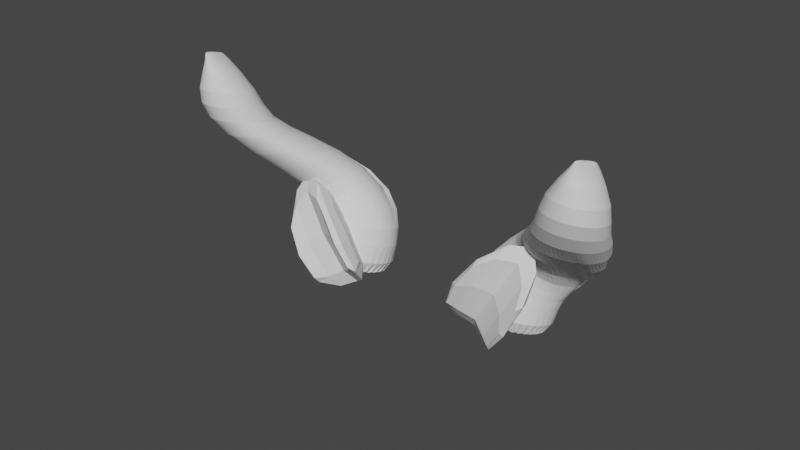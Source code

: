# Source: parts_ear_c3_goat.blend  (saved by Blender 3.4.6; exported with 4.5.12 LTS)
import bpy
from mathutils import Matrix  # noqa: F401  (used for matrix-valued properties, if any)

bpy.ops.wm.read_factory_settings(use_empty=True)
scene = bpy.context.scene
scene.name = 'Scene'

# ---- collections
col_collection = bpy.data.collections.new('Collection'); scene.collection.children.link(col_collection)

# ---- world
world_world = bpy.data.worlds.new('World'); scene.world = world_world
world_world.use_nodes = True; world_world.node_tree.nodes.clear()
_N = world_world.node_tree.nodes; _L = world_world.node_tree.links
n0 = _N.new('ShaderNodeOutputWorld'); n0.name = 'World Output'; n0.location = (300, 300)
n1 = _N.new('ShaderNodeBackground'); n1.name = 'Background'; n1.location = (10, 300)
n1.inputs[0].default_value = (0.05088, 0.05088, 0.05088, 1.0)
_L.new(n1.outputs[0], n0.inputs[0])
n0.is_active_output = True
world_world.color = (0.05088, 0.05088, 0.05088)
world_world.use_sun_shadow = False
world_world.sun_shadow_jitter_overblur = 0.0

# ---- meshes
me_002 = bpy.data.meshes.new('円柱.002')
me_002.from_pydata([(5.056, 3.79, -1.065), (9.947, -3.044, 0.8713), (5.448, 3.762, -1.065), (9.946, -3.088, 0.8701), (5.825, 3.678, -1.065), (9.935, -3.146, 0.8689), (6.172, 3.542, -1.065), (9.916, -3.217, 0.8679), (6.476, 3.359, -1.065), (9.889, -3.297, 0.8669), (6.726, 3.136, -1.065), (9.855, -3.384, 0.8662), (6.911, 2.882, -1.065), (9.816, -3.474, 0.8656), (7.025, 2.606, -1.065), (9.773, -3.564, 0.8652), (7.064, 2.319, -1.065), (9.727, -3.65, 0.8651), (7.025, 2.032, -1.065), (9.681, -3.729, 0.8652), (6.911, 1.756, -1.065), (9.637, -3.798, 0.8656), (6.726, 1.502, -1.065), (9.595, -3.854, 0.8662), (6.476, 1.279, -1.065), (9.558, -3.896, 0.8669), (6.172, 1.096, -1.065), (9.527, -3.92, 0.8679), (5.825, 0.96, -1.065), (9.503, -3.928, 0.8689), (5.448, 0.8763, -1.065), (9.487, -3.918, 0.8701), (5.056, 0.8481, -1.065), (9.48, -3.89, 0.8713), (4.665, 0.8763, -1.065), (9.482, -3.846, 0.8725), (4.288, 0.96, -1.065), (9.493, -3.788, 0.8737), (3.941, 1.096, -1.065), (9.512, -3.717, 0.8747), (3.637, 1.279, -1.065), (9.539, -3.637, 0.8757), (3.387, 1.502, -1.065), (9.573, -3.55, 0.8764), (3.202, 1.756, -1.065), (9.612, -3.46, 0.877), (3.088, 2.032, -1.065), (9.655, -3.37, 0.8774), (3.049, 2.319, -1.065), (9.7, -3.284, 0.8775), (3.088, 2.606, -1.065), (9.746, -3.205, 0.8774), (3.202, 2.882, -1.065), (9.791, -3.136, 0.877), (3.387, 3.136, -1.065), (9.832, -3.08, 0.8764), (3.637, 3.359, -1.065), (9.869, -3.038, 0.8757), (3.941, 3.542, -1.065), (9.9, -3.014, 0.8747), (4.288, 3.678, -1.065), (9.924, -3.006, 0.8737), (4.665, 3.762, -1.065), (9.94, -3.016, 0.8725), (10.31, 0.06999, 0.08684), (10.39, -0.1968, 0.06582), (10.39, -0.4752, 0.04561), (10.32, -0.7542, 0.02699), (10.18, -1.023, 0.01066), (9.965, -1.272, -0.002734), (9.695, -1.491, -0.01269), (9.377, -1.672, -0.01882), (9.023, -1.807, -0.02089), (8.647, -1.892, -0.01882), (8.263, -1.924, -0.01269), (7.885, -1.9, -0.002734), (7.53, -1.823, 0.01066), (7.209, -1.694, 0.02699), (6.935, -1.52, 0.04561), (6.72, -1.306, 0.06582), (6.571, -1.061, 0.08684), (6.493, -0.7938, 0.1079), (6.491, -0.5155, 0.1281), (6.564, -0.2364, 0.1467), (6.708, 0.03271, 0.163), (6.92, 0.2816, 0.1764), (7.19, 0.5005, 0.1864), (7.508, 0.6813, 0.1925), (7.862, 0.8168, 0.1946), (8.238, 0.9018, 0.1925), (8.622, 0.9332, 0.1864), (9.0, 0.9097, 0.1764), (9.356, 0.8322, 0.163), (9.676, 0.7037, 0.1467), (9.95, 0.5291, 0.1281), (10.17, 0.3151, 0.1079), (5.791, 3.762, -0.4569), (6.187, 3.678, -0.479), (6.553, 3.542, -0.4995), (6.873, 3.359, -0.5174), (7.135, 3.136, -0.5321), (7.331, 2.882, -0.543), (7.451, 2.606, -0.5498), (7.491, 2.319, -0.552), (7.451, 2.032, -0.5498), (7.331, 1.756, -0.543), (7.135, 1.502, -0.5321), (6.873, 1.279, -0.5174), (6.553, 1.096, -0.4995), (6.187, 0.96, -0.479), (5.791, 0.8763, -0.4569), (5.379, 0.8481, -0.4338), (4.967, 0.8763, -0.4107), (4.57, 0.96, -0.3885), (4.205, 1.096, -0.3681), (3.885, 1.279, -0.3502), (3.622, 1.502, -0.3355), (3.427, 1.756, -0.3246), (3.307, 2.032, -0.3178), (3.266, 2.319, -0.3156), (3.307, 2.606, -0.3178), (3.427, 2.882, -0.3246), (3.622, 3.136, -0.3355), (3.885, 3.359, -0.3502), (4.205, 3.542, -0.3681), (4.57, 3.678, -0.3885), (4.967, 3.762, -0.4107), (5.379, 3.79, -0.4338), (10.78, -2.243, 0.5302), (10.85, -2.469, 0.5228), (10.86, -2.704, 0.5158), (10.82, -2.936, 0.5092), (10.72, -3.159, 0.5035), (10.57, -3.362, 0.4988), (10.37, -3.539, 0.4953), (10.14, -3.682, 0.4932), (9.882, -3.786, 0.4925), (9.602, -3.847, 0.4932), (9.315, -3.862, 0.4953), (9.03, -3.832, 0.4988), (8.759, -3.757, 0.5035), (8.513, -3.64, 0.5092), (8.3, -3.485, 0.5158), (8.13, -3.299, 0.5228), (8.008, -3.089, 0.5302), (7.939, -2.862, 0.5376), (7.925, -2.628, 0.5446), (7.969, -2.395, 0.5512), (8.067, -2.173, 0.5569), (8.215, -1.969, 0.5616), (8.41, -1.793, 0.5651), (8.641, -1.65, 0.5672), (8.902, -1.546, 0.5679), (9.182, -1.485, 0.5672), (9.469, -1.469, 0.5651), (9.754, -1.5, 0.5616), (10.02, -1.575, 0.5569), (10.27, -1.692, 0.5512), (10.48, -1.846, 0.5446), (10.65, -2.032, 0.5376), (9.936, -2.886, 0.8535), (9.937, -2.966, 0.8511), (9.928, -3.059, 0.8488), (9.911, -3.162, 0.8466), (9.886, -3.27, 0.8448), (9.854, -3.38, 0.8432), (9.817, -3.487, 0.8421), (9.774, -3.587, 0.8414), (9.729, -3.676, 0.8411), (9.683, -3.752, 0.8414), (9.638, -3.81, 0.8421), (9.595, -3.85, 0.8432), (9.556, -3.868, 0.8448), (9.523, -3.865, 0.8466), (9.497, -3.84, 0.8488), (9.478, -3.795, 0.8511), (9.468, -3.732, 0.8535), (9.468, -3.652, 0.8559), (9.476, -3.559, 0.8583), (9.493, -3.456, 0.8604), (9.518, -3.348, 0.8623), (9.55, -3.238, 0.8638), (9.588, -3.131, 0.865), (9.63, -3.031, 0.8657), (9.675, -2.941, 0.8659), (9.721, -2.866, 0.8657), (9.766, -2.808, 0.865), (9.809, -2.768, 0.8638), (9.848, -2.75, 0.8623), (9.881, -2.753, 0.8604), (9.908, -2.778, 0.8583), (9.926, -2.823, 0.8559), (10.63, -1.988, 0.2808), (10.65, -2.222, 0.2737), (10.6, -2.455, 0.2672), (10.51, -2.677, 0.2615), (10.36, -2.88, 0.2568), (10.16, -3.057, 0.2533), (9.932, -3.2, 0.2512), (9.671, -3.304, 0.2504), (9.392, -3.365, 0.2512), (9.104, -3.381, 0.2533), (8.82, -3.35, 0.2568), (8.549, -3.275, 0.2615), (8.302, -3.158, 0.2672), (8.09, -3.003, 0.2737), (7.919, -2.817, 0.2808), (7.797, -2.607, 0.2882), (7.728, -2.38, 0.2955), (7.715, -2.146, 0.3026), (7.758, -1.914, 0.3091), (7.856, -1.691, 0.3149), (8.005, -1.488, 0.3195), (8.199, -1.311, 0.323), (8.431, -1.168, 0.3252), (8.691, -1.064, 0.3259), (8.971, -1.003, 0.3252), (9.258, -0.9876, 0.323), (9.543, -1.018, 0.3195), (9.814, -1.093, 0.3149), (10.06, -1.21, 0.3091), (10.27, -1.365, 0.3026), (10.44, -1.551, 0.2955), (10.57, -1.761, 0.2882), (8.041, 3.215, -0.1707), (8.347, 3.052, -0.2049), (8.549, 2.841, -0.2378), (8.96, 2.666, -0.2681), (8.943, 2.438, -0.2946), (8.848, 2.195, -0.3164), (8.68, 1.945, -0.3326), (8.254, 2.606, -0.3425), (8.284, 2.319, -0.3459), (8.254, 2.032, -0.3425), (7.434, 1.071, -0.3326), (7.039, 0.9255, -0.3164), (6.64, 0.8226, -0.2946), (6.252, 0.7662, -0.2681), (5.889, 0.7583, -0.2378), (5.567, 0.7993, -0.2049), (5.297, 0.8876, -0.1707), (5.089, 1.02, -0.1366), (4.952, 1.191, -0.1037), (4.891, 1.394, -0.07344), (4.907, 1.622, -0.0469), (5.002, 1.865, -0.02511), (5.17, 2.115, -0.008929), (5.406, 2.361, 0.001039), (5.7, 2.595, 0.004404), (6.041, 2.807, 0.001039), (6.417, 2.989, -0.008929), (5.473, 3.168, -0.02511), (6.061, 3.295, -0.0469), (6.634, 3.365, -0.07344), (7.168, 3.374, -0.1037), (7.643, 3.324, -0.1366), (5.448, 3.762, -0.6979), (5.825, 3.678, -0.6979), (6.172, 3.542, -0.6979), (6.476, 3.359, -0.6979), (6.726, 3.136, -0.6979), (6.911, 2.882, -0.6979), (7.025, 2.606, -0.6979), (7.064, 2.319, -0.6979), (7.025, 2.032, -0.6979), (6.911, 1.756, -0.6979), (6.726, 1.502, -0.6979), (6.476, 1.279, -0.6979), (6.172, 1.096, -0.6979), (5.825, 0.96, -0.6979), (5.448, 0.8763, -0.6979), (5.056, 0.8481, -0.6979), (4.665, 0.8763, -0.6979), (4.288, 0.96, -0.6979), (3.941, 1.096, -0.6979), (3.637, 1.279, -0.6979), (3.387, 1.502, -0.6979), (3.202, 1.756, -0.6979), (3.088, 2.032, -0.6979), (3.049, 2.319, -0.6979), (3.088, 2.606, -0.6979), (3.202, 2.882, -0.6979), (3.387, 3.136, -0.6979), (3.637, 3.359, -0.6979), (3.941, 3.542, -0.6979), (4.288, 3.678, -0.6979), (4.665, 3.762, -0.6979), (5.056, 3.79, -0.6979), (-4.935, 0.4458, -1.459), (-7.569, -0.3459, -0.7068), (-4.761, 1.573, -1.353), (-7.395, 0.7818, -0.6011), (-1.881, -0.2978, -1.103), (-4.515, -1.089, -0.3505), (-1.707, 0.8299, -0.9971), (-4.341, 0.0382, -0.2448), (-2.986, 2.807, -1.025), (-7.115, 1.566, 0.1546), (-3.16, 1.679, -1.13), (-7.289, 0.4382, 0.04888), (1.966, -0.5631, -1.042), (4.194, -1.693, -0.2842), (2.143, 0.5747, -0.9443), (4.371, -0.5554, -0.1865), (5.189, -0.409, -1.39), (7.416, -1.539, -0.632), (5.365, 0.7289, -1.292), (7.593, -0.4012, -0.5343), (4.005, 2.272, -0.9791), (7.498, 0.4999, 0.2088), (3.829, 1.134, -1.077), (7.321, -0.6379, 0.1111), (-3.933, 3.929, -1.065), (-10.69, -1.959, 0.8713), (-4.324, 3.965, -1.065), (-10.7, -2.003, 0.8701), (-4.716, 3.943, -1.065), (-10.7, -2.061, 0.8689), (-5.094, 3.866, -1.065), (-10.71, -2.134, 0.8679), (-5.444, 3.736, -1.065), (-10.7, -2.216, 0.8669), (-5.752, 3.559, -1.065), (-10.7, -2.307, 0.8662), (-6.007, 3.34, -1.065), (-10.68, -2.401, 0.8656), (-6.199, 3.089, -1.065), (-10.67, -2.495, 0.8652), (-6.319, 2.815, -1.065), (-10.65, -2.587, 0.8651), (-6.365, 2.529, -1.065), (-10.63, -2.671, 0.8652), (-6.333, 2.241, -1.065), (-10.6, -2.746, 0.8656), (-6.225, 1.963, -1.065), (-10.58, -2.807, 0.8662), (-6.046, 1.705, -1.065), (-10.55, -2.853, 0.8669), (-5.802, 1.478, -1.065), (-10.53, -2.883, 0.8679), (-5.502, 1.289, -1.065), (-10.51, -2.894, 0.8689), (-5.159, 1.147, -1.065), (-10.49, -2.886, 0.8701), (-4.785, 1.057, -1.065), (-10.48, -2.86, 0.8713), (-4.394, 1.022, -1.065), (-10.47, -2.817, 0.8725), (-4.002, 1.043, -1.065), (-10.46, -2.758, 0.8737), (-3.624, 1.12, -1.065), (-10.46, -2.686, 0.8747), (-3.274, 1.25, -1.065), (-10.46, -2.603, 0.8757), (-2.966, 1.427, -1.065), (-10.47, -2.513, 0.8764), (-2.711, 1.646, -1.065), (-10.48, -2.419, 0.877), (-2.519, 1.897, -1.065), (-10.5, -2.324, 0.8774), (-2.399, 2.171, -1.065), (-10.52, -2.233, 0.8775), (-2.353, 2.458, -1.065), (-10.54, -2.149, 0.8774), (-2.385, 2.745, -1.065), (-10.56, -2.074, 0.877), (-2.492, 3.023, -1.065), (-10.59, -2.013, 0.8764), (-2.672, 3.281, -1.065), (-10.61, -1.966, 0.8757), (-2.916, 3.508, -1.065), (-10.63, -1.937, 0.8747), (-3.215, 3.697, -1.065), (-10.65, -1.926, 0.8737), (-3.559, 3.839, -1.065), (-10.67, -1.934, 0.8725), (-10.14, 1.14, 0.08684), (-10.3, 0.8921, 0.06582), (-10.38, 0.6207, 0.04561), (-10.39, 0.3366, 0.02699), (-10.33, 0.05053, 0.01066), (-10.19, -0.2264, -0.002733), (-9.992, -0.4835, -0.01269), (-9.733, -0.711, -0.01882), (-9.427, -0.9001, -0.02089), (-9.084, -1.044, -0.01882), (-8.718, -1.136, -0.01269), (-8.343, -1.173, -0.002733), (-7.973, -1.155, 0.01066), (-7.622, -1.081, 0.02699), (-7.305, -0.954, 0.04561), (-7.033, -0.7797, 0.06582), (-6.816, -0.5642, 0.08684), (-6.663, -0.3161, 0.1079), (-6.58, -0.04468, 0.1281), (-6.57, 0.2395, 0.1467), (-6.634, 0.5255, 0.163), (-6.768, 0.8024, 0.1764), (-6.969, 1.06, 0.1864), (-7.227, 1.287, 0.1925), (-7.533, 1.476, 0.1946), (-7.876, 1.62, 0.1925), (-8.242, 1.712, 0.1864), (-8.618, 1.749, 0.1764), (-8.987, 1.731, 0.163), (-9.338, 1.657, 0.1467), (-9.655, 1.53, 0.1281), (-9.928, 1.356, 0.1079), (-4.659, 4.02, -0.4569), (-5.07, 4.001, -0.479), (-5.466, 3.927, -0.4995), (-5.831, 3.8, -0.5174), (-6.152, 3.625, -0.5321), (-6.417, 3.408, -0.543), (-6.614, 3.157, -0.5498), (-6.737, 2.884, -0.552), (-6.78, 2.597, -0.5498), (-6.743, 2.308, -0.543), (-6.626, 2.029, -0.5321), (-6.434, 1.769, -0.5174), (-6.174, 1.539, -0.4995), (-5.857, 1.347, -0.479), (-5.494, 1.202, -0.4569), (-5.1, 1.108, -0.4338), (-4.689, 1.07, -0.4107), (-4.278, 1.088, -0.3885), (-3.882, 1.162, -0.3681), (-3.516, 1.29, -0.3502), (-3.195, 1.465, -0.3355), (-2.931, 1.682, -0.3246), (-2.733, 1.932, -0.3178), (-2.611, 2.206, -0.3156), (-2.567, 2.493, -0.3178), (-2.605, 2.781, -0.3246), (-2.722, 3.061, -0.3355), (-2.914, 3.321, -0.3502), (-3.174, 3.551, -0.3681), (-3.491, 3.742, -0.3885), (-3.854, 3.887, -0.4107), (-4.248, 3.981, -0.4338), (-11.26, -1.044, 0.5302), (-11.4, -1.254, 0.5228), (-11.48, -1.481, 0.5158), (-11.5, -1.715, 0.5092), (-11.47, -1.948, 0.5035), (-11.39, -2.17, 0.4988), (-11.25, -2.374, 0.4953), (-11.06, -2.551, 0.4932), (-10.84, -2.694, 0.4925), (-10.58, -2.799, 0.4932), (-10.31, -2.86, 0.4953), (-10.02, -2.876, 0.4988), (-9.734, -2.846, 0.5035), (-9.459, -2.771, 0.5092), (-9.207, -2.654, 0.5158), (-8.986, -2.5, 0.5228), (-8.806, -2.314, 0.5302), (-8.673, -2.104, 0.5376), (-8.593, -1.877, 0.5446), (-8.567, -1.643, 0.5512), (-8.599, -1.41, 0.5569), (-8.685, -1.188, 0.5616), (-8.824, -0.9843, 0.5651), (-9.008, -0.8074, 0.5672), (-9.233, -0.664, 0.5679), (-9.488, -0.5596, 0.5672), (-9.764, -0.4983, 0.5651), (-10.05, -0.4823, 0.5616), (-10.34, -0.5123, 0.5569), (-10.61, -0.5871, 0.5512), (-10.86, -0.7039, 0.5446), (-11.08, -0.8582, 0.5376), (-10.63, -1.807, 0.8535), (-10.65, -1.885, 0.8511), (-10.67, -1.977, 0.8488), (-10.69, -2.08, 0.8466), (-10.69, -2.19, 0.8448), (-10.69, -2.302, 0.8432), (-10.69, -2.413, 0.8421), (-10.68, -2.517, 0.8414), (-10.66, -2.612, 0.8411), (-10.63, -2.693, 0.8414), (-10.61, -2.757, 0.8421), (-10.58, -2.803, 0.8432), (-10.54, -2.827, 0.8448), (-10.51, -2.829, 0.8466), (-10.48, -2.809, 0.8488), (-10.45, -2.768, 0.8511), (-10.42, -2.708, 0.8535), (-10.39, -2.63, 0.8559), (-10.38, -2.538, 0.8583), (-10.36, -2.435, 0.8604), (-10.36, -2.325, 0.8623), (-10.36, -2.213, 0.8638), (-10.36, -2.102, 0.865), (-10.37, -1.998, 0.8657), (-10.39, -1.903, 0.8659), (-10.41, -1.822, 0.8657), (-10.44, -1.758, 0.865), (-10.47, -1.712, 0.8638), (-10.51, -1.688, 0.8623), (-10.54, -1.686, 0.8604), (-10.57, -1.706, 0.8583), (-10.6, -1.747, 0.8559), (-11.05, -0.8178, 0.2808), (-11.13, -1.044, 0.2737), (-11.16, -1.279, 0.2672), (-11.13, -1.511, 0.2615), (-11.04, -1.734, 0.2568), (-10.9, -1.937, 0.2533), (-10.72, -2.114, 0.2512), (-10.49, -2.258, 0.2504), (-10.24, -2.362, 0.2512), (-9.961, -2.423, 0.2533), (-9.675, -2.439, 0.2568), (-9.389, -2.409, 0.2615), (-9.114, -2.335, 0.2672), (-8.862, -2.218, 0.2737), (-8.641, -2.063, 0.2808), (-8.461, -1.878, 0.2882), (-8.328, -1.667, 0.2955), (-8.247, -1.441, 0.3026), (-8.222, -1.207, 0.3091), (-8.254, -0.9739, 0.3149), (-8.34, -0.7514, 0.3196), (-8.478, -0.5478, 0.323), (-8.663, -0.371, 0.3252), (-8.888, -0.2276, 0.3259), (-9.143, -0.1232, 0.3252), (-9.419, -0.06181, 0.323), (-9.706, -0.04583, 0.3196), (-9.992, -0.07584, 0.3149), (-10.27, -0.1507, 0.3091), (-10.52, -0.2675, 0.3026), (-10.74, -0.4218, 0.2955), (-10.92, -0.6076, 0.2882), (-7.014, 3.847, -0.1707), (-7.36, 3.737, -0.2049), (-7.619, 3.564, -0.2378), (-8.07, 3.458, -0.2681), (-8.119, 3.233, -0.2946), (-8.098, 2.98, -0.3164), (-8.006, 2.709, -0.3326), (-7.398, 3.286, -0.3425), (-7.511, 3.011, -0.3459), (-7.564, 2.726, -0.3425), (-7.042, 1.656, -0.3326), (-6.698, 1.45, -0.3164), (-6.338, 1.286, -0.2946), (-5.976, 1.169, -0.2681), (-5.624, 1.103, -0.2378), (-5.297, 1.091, -0.2049), (-5.008, 1.134, -0.1707), (-4.767, 1.23, -0.1366), (-4.583, 1.375, -0.1037), (-4.465, 1.563, -0.07344), (-4.415, 1.788, -0.0469), (-4.437, 2.041, -0.02511), (-4.529, 2.312, -0.008928), (-4.688, 2.591, 0.001039), (-4.907, 2.866, 0.004405), (-5.179, 3.128, 0.001039), (-5.493, 3.366, -0.008928), (-4.52, 3.389, -0.02511), (-5.058, 3.607, -0.0469), (-5.596, 3.767, -0.07344), (-6.115, 3.862, -0.1037), (-6.594, 3.889, -0.1366), (-4.324, 3.965, -0.6979), (-4.716, 3.943, -0.6979), (-5.094, 3.866, -0.6979), (-5.444, 3.736, -0.6979), (-5.752, 3.559, -0.6979), (-6.007, 3.34, -0.6979), (-6.199, 3.089, -0.6979), (-6.319, 2.815, -0.6979), (-6.365, 2.529, -0.6979), (-6.333, 2.241, -0.6979), (-6.225, 1.963, -0.6979), (-6.046, 1.705, -0.6979), (-5.802, 1.478, -0.6979), (-5.502, 1.289, -0.6979), (-5.159, 1.147, -0.6979), (-4.785, 1.057, -0.6979), (-4.394, 1.022, -0.6979), (-4.002, 1.043, -0.6979), (-3.624, 1.12, -0.6979), (-3.274, 1.25, -0.6979), (-2.966, 1.427, -0.6979), (-2.711, 1.646, -0.6979), (-2.519, 1.897, -0.6979), (-2.399, 2.171, -0.6979), (-2.353, 2.458, -0.6979), (-2.385, 2.745, -0.6979), (-2.492, 3.023, -0.6979), (-2.672, 3.281, -0.6979), (-2.916, 3.508, -0.6979), (-3.215, 3.697, -0.6979), (-3.559, 3.839, -0.6979), (-3.933, 3.929, -0.6979)], [], [(160, 1, 3, 161), (161, 3, 5, 162), (162, 5, 7, 163), (163, 7, 9, 164), (164, 9, 11, 165), (165, 11, 13, 166), (166, 13, 15, 167), (167, 15, 17, 168), (168, 17, 19, 169), (169, 19, 21, 170), (170, 21, 23, 171), (171, 23, 25, 172), (172, 25, 27, 173), (173, 27, 29, 174), (174, 29, 31, 175), (175, 31, 33, 176), (176, 33, 35, 177), (177, 35, 37, 178), (178, 37, 39, 179), (179, 39, 41, 180), (180, 41, 43, 181), (181, 43, 45, 182), (182, 45, 47, 183), (183, 47, 49, 184), (184, 49, 51, 185), (185, 51, 53, 186), (186, 53, 55, 187), (187, 55, 57, 188), (188, 57, 59, 189), (189, 59, 61, 190), (3, 1, 63, 61, 59, 57, 55, 53, 51, 49, 47, 45, 43, 41, 39, 37, 35, 33, 31, 29, 27, 25, 23, 21, 19, 17, 15, 13, 11, 9, 7, 5), (190, 61, 63, 191), (191, 63, 1, 160), (0, 2, 4, 6, 8, 10, 12, 14, 16, 18, 20, 22, 24, 26, 28, 30, 32, 34, 36, 38, 40, 42, 44, 46, 48, 50, 52, 54, 56, 58, 60, 62), (255, 95, 64, 224), (254, 94, 95, 255), (253, 93, 94, 254), (252, 92, 93, 253), (251, 91, 92, 252), (250, 90, 91, 251), (249, 89, 90, 250), (248, 88, 89, 249), (247, 87, 88, 248), (246, 86, 87, 247), (245, 85, 86, 246), (244, 84, 85, 245), (243, 83, 84, 244), (242, 82, 83, 243), (241, 81, 82, 242), (240, 80, 81, 241), (239, 79, 80, 240), (238, 78, 79, 239), (237, 77, 78, 238), (236, 76, 77, 237), (235, 75, 76, 236), (234, 74, 75, 235), (233, 73, 74, 234), (232, 72, 73, 233), (231, 71, 72, 232), (230, 70, 71, 231), (229, 69, 70, 230), (228, 68, 69, 229), (227, 67, 68, 228), (226, 66, 67, 227), (225, 65, 66, 226), (224, 64, 65, 225), (287, 127, 96, 256), (256, 96, 97, 257), (257, 97, 98, 258), (258, 98, 99, 259), (259, 99, 100, 260), (260, 100, 101, 261), (261, 101, 102, 262), (262, 102, 103, 263), (263, 103, 104, 264), (264, 104, 105, 265), (265, 105, 106, 266), (266, 106, 107, 267), (267, 107, 108, 268), (268, 108, 109, 269), (269, 109, 110, 270), (270, 110, 111, 271), (271, 111, 112, 272), (272, 112, 113, 273), (273, 113, 114, 274), (274, 114, 115, 275), (275, 115, 116, 276), (276, 116, 117, 277), (277, 117, 118, 278), (278, 118, 119, 279), (279, 119, 120, 280), (280, 120, 121, 281), (281, 121, 122, 282), (282, 122, 123, 283), (283, 123, 124, 284), (284, 124, 125, 285), (285, 125, 126, 286), (286, 126, 127, 287), (222, 159, 128, 223), (221, 158, 159, 222), (220, 157, 158, 221), (219, 156, 157, 220), (218, 155, 156, 219), (217, 154, 155, 218), (216, 153, 154, 217), (215, 152, 153, 216), (214, 151, 152, 215), (213, 150, 151, 214), (212, 149, 150, 213), (211, 148, 149, 212), (210, 147, 148, 211), (209, 146, 147, 210), (208, 145, 146, 209), (207, 144, 145, 208), (206, 143, 144, 207), (205, 142, 143, 206), (204, 141, 142, 205), (203, 140, 141, 204), (202, 139, 140, 203), (201, 138, 139, 202), (200, 137, 138, 201), (199, 136, 137, 200), (198, 135, 136, 199), (197, 134, 135, 198), (196, 133, 134, 197), (195, 132, 133, 196), (194, 131, 132, 195), (193, 130, 131, 194), (192, 129, 130, 193), (223, 128, 129, 192), (159, 191, 160, 128), (158, 190, 191, 159), (157, 189, 190, 158), (156, 188, 189, 157), (155, 187, 188, 156), (154, 186, 187, 155), (153, 185, 186, 154), (152, 184, 185, 153), (151, 183, 184, 152), (150, 182, 183, 151), (149, 181, 182, 150), (148, 180, 181, 149), (147, 179, 180, 148), (146, 178, 179, 147), (145, 177, 178, 146), (144, 176, 177, 145), (143, 175, 176, 144), (142, 174, 175, 143), (141, 173, 174, 142), (140, 172, 173, 141), (139, 171, 172, 140), (138, 170, 171, 139), (137, 169, 170, 138), (136, 168, 169, 137), (135, 167, 168, 136), (134, 166, 167, 135), (133, 165, 166, 134), (132, 164, 165, 133), (131, 163, 164, 132), (130, 162, 163, 131), (129, 161, 162, 130), (128, 160, 161, 129), (64, 223, 192, 65), (65, 192, 193, 66), (66, 193, 194, 67), (67, 194, 195, 68), (68, 195, 196, 69), (69, 196, 197, 70), (70, 197, 198, 71), (71, 198, 199, 72), (72, 199, 200, 73), (73, 200, 201, 74), (74, 201, 202, 75), (75, 202, 203, 76), (76, 203, 204, 77), (77, 204, 205, 78), (78, 205, 206, 79), (79, 206, 207, 80), (80, 207, 208, 81), (81, 208, 209, 82), (82, 209, 210, 83), (83, 210, 211, 84), (84, 211, 212, 85), (85, 212, 213, 86), (86, 213, 214, 87), (87, 214, 215, 88), (88, 215, 216, 89), (89, 216, 217, 90), (90, 217, 218, 91), (91, 218, 219, 92), (92, 219, 220, 93), (93, 220, 221, 94), (94, 221, 222, 95), (95, 222, 223, 64), (127, 224, 225, 96), (96, 225, 226, 97), (97, 226, 227, 98), (98, 227, 228, 99), (99, 228, 229, 100), (100, 229, 230, 101), (101, 230, 231, 102), (102, 231, 232, 103), (103, 232, 233, 104), (104, 233, 234, 105), (105, 234, 235, 106), (106, 235, 236, 107), (107, 236, 237, 108), (108, 237, 238, 109), (109, 238, 239, 110), (110, 239, 240, 111), (111, 240, 241, 112), (112, 241, 242, 113), (113, 242, 243, 114), (114, 243, 244, 115), (115, 244, 245, 116), (116, 245, 246, 117), (117, 246, 247, 118), (118, 247, 248, 119), (119, 248, 249, 120), (120, 249, 250, 121), (121, 250, 251, 122), (122, 251, 252, 123), (123, 252, 253, 124), (124, 253, 254, 125), (125, 254, 255, 126), (126, 255, 224, 127), (62, 286, 287, 0), (60, 285, 286, 62), (58, 284, 285, 60), (56, 283, 284, 58), (54, 282, 283, 56), (52, 281, 282, 54), (50, 280, 281, 52), (48, 279, 280, 50), (46, 278, 279, 48), (44, 277, 278, 46), (42, 276, 277, 44), (40, 275, 276, 42), (38, 274, 275, 40), (36, 273, 274, 38), (34, 272, 273, 36), (32, 271, 272, 34), (30, 270, 271, 32), (28, 269, 270, 30), (26, 268, 269, 28), (24, 267, 268, 26), (22, 266, 267, 24), (20, 265, 266, 22), (18, 264, 265, 20), (16, 263, 264, 18), (14, 262, 263, 16), (12, 261, 262, 14), (10, 260, 261, 12), (8, 259, 260, 10), (6, 258, 259, 8), (4, 257, 258, 6), (2, 256, 257, 4), (0, 287, 256, 2), (288, 289, 291, 290), (296, 297, 295, 294), (294, 295, 293, 292), (298, 299, 289, 288), (296, 294, 292, 298), (297, 291, 289, 299), (295, 297, 299, 293), (290, 296, 298, 288), (292, 293, 299, 298), (290, 291, 297, 296), (300, 301, 303, 302), (308, 309, 307, 306), (306, 307, 305, 304), (310, 311, 301, 300), (308, 306, 304, 310), (309, 303, 301, 311), (307, 309, 311, 305), (302, 308, 310, 300), (304, 305, 311, 310), (302, 303, 309, 308), (472, 313, 315, 473), (473, 315, 317, 474), (474, 317, 319, 475), (475, 319, 321, 476), (476, 321, 323, 477), (477, 323, 325, 478), (478, 325, 327, 479), (479, 327, 329, 480), (480, 329, 331, 481), (481, 331, 333, 482), (482, 333, 335, 483), (483, 335, 337, 484), (484, 337, 339, 485), (485, 339, 341, 486), (486, 341, 343, 487), (487, 343, 345, 488), (488, 345, 347, 489), (489, 347, 349, 490), (490, 349, 351, 491), (491, 351, 353, 492), (492, 353, 355, 493), (493, 355, 357, 494), (494, 357, 359, 495), (495, 359, 361, 496), (496, 361, 363, 497), (497, 363, 365, 498), (498, 365, 367, 499), (499, 367, 369, 500), (500, 369, 371, 501), (501, 371, 373, 502), (315, 313, 375, 373, 371, 369, 367, 365, 363, 361, 359, 357, 355, 353, 351, 349, 347, 345, 343, 341, 339, 337, 335, 333, 331, 329, 327, 325, 323, 321, 319, 317), (502, 373, 375, 503), (503, 375, 313, 472), (312, 314, 316, 318, 320, 322, 324, 326, 328, 330, 332, 334, 336, 338, 340, 342, 344, 346, 348, 350, 352, 354, 356, 358, 360, 362, 364, 366, 368, 370, 372, 374), (567, 407, 376, 536), (566, 406, 407, 567), (565, 405, 406, 566), (564, 404, 405, 565), (563, 403, 404, 564), (562, 402, 403, 563), (561, 401, 402, 562), (560, 400, 401, 561), (559, 399, 400, 560), (558, 398, 399, 559), (557, 397, 398, 558), (556, 396, 397, 557), (555, 395, 396, 556), (554, 394, 395, 555), (553, 393, 394, 554), (552, 392, 393, 553), (551, 391, 392, 552), (550, 390, 391, 551), (549, 389, 390, 550), (548, 388, 389, 549), (547, 387, 388, 548), (546, 386, 387, 547), (545, 385, 386, 546), (544, 384, 385, 545), (543, 383, 384, 544), (542, 382, 383, 543), (541, 381, 382, 542), (540, 380, 381, 541), (539, 379, 380, 540), (538, 378, 379, 539), (537, 377, 378, 538), (536, 376, 377, 537), (599, 439, 408, 568), (568, 408, 409, 569), (569, 409, 410, 570), (570, 410, 411, 571), (571, 411, 412, 572), (572, 412, 413, 573), (573, 413, 414, 574), (574, 414, 415, 575), (575, 415, 416, 576), (576, 416, 417, 577), (577, 417, 418, 578), (578, 418, 419, 579), (579, 419, 420, 580), (580, 420, 421, 581), (581, 421, 422, 582), (582, 422, 423, 583), (583, 423, 424, 584), (584, 424, 425, 585), (585, 425, 426, 586), (586, 426, 427, 587), (587, 427, 428, 588), (588, 428, 429, 589), (589, 429, 430, 590), (590, 430, 431, 591), (591, 431, 432, 592), (592, 432, 433, 593), (593, 433, 434, 594), (594, 434, 435, 595), (595, 435, 436, 596), (596, 436, 437, 597), (597, 437, 438, 598), (598, 438, 439, 599), (534, 471, 440, 535), (533, 470, 471, 534), (532, 469, 470, 533), (531, 468, 469, 532), (530, 467, 468, 531), (529, 466, 467, 530), (528, 465, 466, 529), (527, 464, 465, 528), (526, 463, 464, 527), (525, 462, 463, 526), (524, 461, 462, 525), (523, 460, 461, 524), (522, 459, 460, 523), (521, 458, 459, 522), (520, 457, 458, 521), (519, 456, 457, 520), (518, 455, 456, 519), (517, 454, 455, 518), (516, 453, 454, 517), (515, 452, 453, 516), (514, 451, 452, 515), (513, 450, 451, 514), (512, 449, 450, 513), (511, 448, 449, 512), (510, 447, 448, 511), (509, 446, 447, 510), (508, 445, 446, 509), (507, 444, 445, 508), (506, 443, 444, 507), (505, 442, 443, 506), (504, 441, 442, 505), (535, 440, 441, 504), (471, 503, 472, 440), (470, 502, 503, 471), (469, 501, 502, 470), (468, 500, 501, 469), (467, 499, 500, 468), (466, 498, 499, 467), (465, 497, 498, 466), (464, 496, 497, 465), (463, 495, 496, 464), (462, 494, 495, 463), (461, 493, 494, 462), (460, 492, 493, 461), (459, 491, 492, 460), (458, 490, 491, 459), (457, 489, 490, 458), (456, 488, 489, 457), (455, 487, 488, 456), (454, 486, 487, 455), (453, 485, 486, 454), (452, 484, 485, 453), (451, 483, 484, 452), (450, 482, 483, 451), (449, 481, 482, 450), (448, 480, 481, 449), (447, 479, 480, 448), (446, 478, 479, 447), (445, 477, 478, 446), (444, 476, 477, 445), (443, 475, 476, 444), (442, 474, 475, 443), (441, 473, 474, 442), (440, 472, 473, 441), (376, 535, 504, 377), (377, 504, 505, 378), (378, 505, 506, 379), (379, 506, 507, 380), (380, 507, 508, 381), (381, 508, 509, 382), (382, 509, 510, 383), (383, 510, 511, 384), (384, 511, 512, 385), (385, 512, 513, 386), (386, 513, 514, 387), (387, 514, 515, 388), (388, 515, 516, 389), (389, 516, 517, 390), (390, 517, 518, 391), (391, 518, 519, 392), (392, 519, 520, 393), (393, 520, 521, 394), (394, 521, 522, 395), (395, 522, 523, 396), (396, 523, 524, 397), (397, 524, 525, 398), (398, 525, 526, 399), (399, 526, 527, 400), (400, 527, 528, 401), (401, 528, 529, 402), (402, 529, 530, 403), (403, 530, 531, 404), (404, 531, 532, 405), (405, 532, 533, 406), (406, 533, 534, 407), (407, 534, 535, 376), (439, 536, 537, 408), (408, 537, 538, 409), (409, 538, 539, 410), (410, 539, 540, 411), (411, 540, 541, 412), (412, 541, 542, 413), (413, 542, 543, 414), (414, 543, 544, 415), (415, 544, 545, 416), (416, 545, 546, 417), (417, 546, 547, 418), (418, 547, 548, 419), (419, 548, 549, 420), (420, 549, 550, 421), (421, 550, 551, 422), (422, 551, 552, 423), (423, 552, 553, 424), (424, 553, 554, 425), (425, 554, 555, 426), (426, 555, 556, 427), (427, 556, 557, 428), (428, 557, 558, 429), (429, 558, 559, 430), (430, 559, 560, 431), (431, 560, 561, 432), (432, 561, 562, 433), (433, 562, 563, 434), (434, 563, 564, 435), (435, 564, 565, 436), (436, 565, 566, 437), (437, 566, 567, 438), (438, 567, 536, 439), (374, 598, 599, 312), (372, 597, 598, 374), (370, 596, 597, 372), (368, 595, 596, 370), (366, 594, 595, 368), (364, 593, 594, 366), (362, 592, 593, 364), (360, 591, 592, 362), (358, 590, 591, 360), (356, 589, 590, 358), (354, 588, 589, 356), (352, 587, 588, 354), (350, 586, 587, 352), (348, 585, 586, 350), (346, 584, 585, 348), (344, 583, 584, 346), (342, 582, 583, 344), (340, 581, 582, 342), (338, 580, 581, 340), (336, 579, 580, 338), (334, 578, 579, 336), (332, 577, 578, 334), (330, 576, 577, 332), (328, 575, 576, 330), (326, 574, 575, 328), (324, 573, 574, 326), (322, 572, 573, 324), (320, 571, 572, 322), (318, 570, 571, 320), (316, 569, 570, 318), (314, 568, 569, 316), (312, 599, 568, 314)])
_uv = me_002.uv_layers.new(name='UVマップ')
_uv.uv.foreach_set('vector', [1.0, 0.9375, 1.0, 1.0, 0.9688, 1.0, 0.9688, 0.9375, 0.9688, 0.9375, 0.9688, 1.0, 0.9375, 1.0, 0.9375, 0.9375, 0.9375, 0.9375, 0.9375, 1.0, 0.9062, 1.0, 0.9062, 0.9375, 0.9062, 0.9375, 0.9062, 1.0, 0.875, 1.0, 0.875, 0.9375, 0.875, 0.9375, 0.875, 1.0, 0.8438, 1.0, 0.8438, 0.9375, 0.8438, 0.9375, 0.8438, 1.0, 0.8125, 1.0, 0.8125, 0.9375, 0.8125, 0.9375, 0.8125, 1.0, 0.7812, 1.0, 0.7812, 0.9375, 0.7812, 0.9375, 0.7812, 1.0, 0.75, 1.0, 0.75, 0.9375, 0.75, 0.9375, 0.75, 1.0, 0.7188, 1.0, 0.7188, 0.9375, 0.7188, 0.9375, 0.7188, 1.0, 0.6875, 1.0, 0.6875, 0.9375, 0.6875, 0.9375, 0.6875, 1.0, 0.6562, 1.0, 0.6562, 0.9375, 0.6562, 0.9375, 0.6562, 1.0, 0.625, 1.0, 0.625, 0.9375, 0.625, 0.9375, 0.625, 1.0, 0.5938, 1.0, 0.5938, 0.9375, 0.5938, 0.9375, 0.5938, 1.0, 0.5625, 1.0, 0.5625, 0.9375, 0.5625, 0.9375, 0.5625, 1.0, 0.5312, 1.0, 0.5312, 0.9375, 0.5312, 0.9375, 0.5312, 1.0, 0.5, 1.0, 0.5, 0.9375, 0.5, 0.9375, 0.5, 1.0, 0.4688, 1.0, 0.4688, 0.9375, 0.4688, 0.9375, 0.4688, 1.0, 0.4375, 1.0, 0.4375, 0.9375, 0.4375, 0.9375, 0.4375, 1.0, 0.4062, 1.0, 0.4062, 0.9375, 0.4062, 0.9375, 0.4062, 1.0, 0.375, 1.0, 0.375, 0.9375, 0.375, 0.9375, 0.375, 1.0, 0.3438, 1.0, 0.3438, 0.9375, 0.3438, 0.9375, 0.3438, 1.0, 0.3125, 1.0, 0.3125, 0.9375, 0.3125, 0.9375, 0.3125, 1.0, 0.2812, 1.0, 0.2812, 0.9375, 0.2812, 0.9375, 0.2812, 1.0, 0.25, 1.0, 0.25, 0.9375, 0.25, 0.9375, 0.25, 1.0, 0.2188, 1.0, 0.2188, 0.9375, 0.2188, 0.9375, 0.2188, 1.0, 0.1875, 1.0, 0.1875, 0.9375, 0.1875, 0.9375, 0.1875, 1.0, 0.1562, 1.0, 0.1562, 0.9375, 0.1562, 0.9375, 0.1562, 1.0, 0.125, 1.0, 0.125, 0.9375, 0.125, 0.9375, 0.125, 1.0, 0.09375, 1.0, 0.09375, 0.9375, 0.09375, 0.9375, 0.09375, 1.0, 0.0625, 1.0, 0.0625, 0.9375, 0.2968, 0.4854, 0.25, 0.49, 0.2032, 0.4854, 0.1582, 0.4717, 0.1167, 0.4496, 0.08029, 0.4197, 0.05045, 0.3833, 0.02827, 0.3418, 0.01461, 0.2968, 0.01, 0.25, 0.01461, 0.2032, 0.02827, 0.1582, 0.05045, 0.1167, 0.08029, 0.08029, 0.1167, 0.05045, 0.1582, 0.02827, 0.2032, 0.01461, 0.25, 0.01, 0.2968, 0.01461, 0.3418, 0.02827, 0.3833, 0.05045, 0.4197, 0.08029, 0.4496, 0.1167, 0.4717, 0.1582, 0.4854, 0.2032, 0.49, 0.25, 0.4854, 0.2968, 0.4717, 0.3418, 0.4496, 0.3833, 0.4197, 0.4197, 0.3833, 0.4496, 0.3418, 0.4717, 0.0625, 0.9375, 0.0625, 1.0, 0.03125, 1.0, 0.03125, 0.9375, 0.03125, 0.9375, 0.03125, 1.0, 0.0, 1.0, 0.0, 0.9375, 0.75, 0.49, 0.7968, 0.4854, 0.8418, 0.4717, 0.8833, 0.4496, 0.9197, 0.4197, 0.9496, 0.3833, 0.9717, 0.3418, 0.9854, 0.2968, 0.99, 0.25, 0.9854, 0.2032, 0.9717, 0.1582, 0.9496, 0.1167, 0.9197, 0.08029, 0.8833, 0.05045, 0.8418, 0.02827, 0.7968, 0.01461, 0.75, 0.01, 0.7032, 0.01461, 0.6582, 0.02827, 0.6167, 0.05045, 0.5803, 0.08029, 0.5504, 0.1167, 0.5283, 0.1582, 0.5146, 0.2032, 0.51, 0.25, 0.5146, 0.2968, 0.5283, 0.3418, 0.5504, 0.3833, 0.5803, 0.4197, 0.6167, 0.4496, 0.6582, 0.4717, 0.7032, 0.4854, 0.03125, 0.6897, 0.03125, 0.75, 0.0, 0.75, 0.0, 0.6897, 0.0625, 0.6897, 0.0625, 0.75, 0.03125, 0.75, 0.03125, 0.6897, 0.09375, 0.6897, 0.09375, 0.75, 0.0625, 0.75, 0.0625, 0.6897, 0.125, 0.6897, 0.125, 0.75, 0.09375, 0.75, 0.09375, 0.6897, 0.1562, 0.6897, 0.1562, 0.75, 0.125, 0.75, 0.125, 0.6897, 0.1875, 0.6897, 0.1875, 0.75, 0.1562, 0.75, 0.1562, 0.6897, 0.2188, 0.6897, 0.2188, 0.75, 0.1875, 0.75, 0.1875, 0.6897, 0.25, 0.6897, 0.25, 0.75, 0.2188, 0.75, 0.2188, 0.6897, 0.2812, 0.6897, 0.2812, 0.75, 0.25, 0.75, 0.25, 0.6897, 0.3125, 0.6897, 0.3125, 0.75, 0.2812, 0.75, 0.2812, 0.6897, 0.3438, 0.6897, 0.3438, 0.75, 0.3125, 0.75, 0.3125, 0.6897, 0.375, 0.6897, 0.375, 0.75, 0.3438, 0.75, 0.3438, 0.6897, 0.4062, 0.6897, 0.4062, 0.75, 0.375, 0.75, 0.375, 0.6897, 0.4375, 0.6897, 0.4375, 0.75, 0.4062, 0.75, 0.4062, 0.6897, 0.4688, 0.6897, 0.4688, 0.75, 0.4375, 0.75, 0.4375, 0.6897, 0.5, 0.6897, 0.5, 0.75, 0.4688, 0.75, 0.4688, 0.6897, 0.5312, 0.6897, 0.5312, 0.75, 0.5, 0.75, 0.5, 0.6897, 0.5625, 0.6897, 0.5625, 0.75, 0.5312, 0.75, 0.5312, 0.6897, 0.5938, 0.6897, 0.5938, 0.75, 0.5625, 0.75, 0.5625, 0.6897, 0.625, 0.6897, 0.625, 0.75, 0.5938, 0.75, 0.5938, 0.6897, 0.6562, 0.6897, 0.6562, 0.75, 0.625, 0.75, 0.625, 0.6897, 0.6875, 0.6897, 0.6875, 0.75, 0.6562, 0.75, 0.6562, 0.6897, 0.7188, 0.6897, 0.7188, 0.75, 0.6875, 0.75, 0.6875, 0.6897, 0.75, 0.6897, 0.75, 0.75, 0.7188, 0.75, 0.7188, 0.6897, 0.7812, 0.6897, 0.7812, 0.75, 0.75, 0.75, 0.75, 0.6897, 0.8125, 0.6897, 0.8125, 0.75, 0.7812, 0.75, 0.7812, 0.6897, 0.8438, 0.6897, 0.8438, 0.75, 0.8125, 0.75, 0.8125, 0.6897, 0.875, 0.6897, 0.875, 0.75, 0.8438, 0.75, 0.8438, 0.6897, 0.9062, 0.6897, 0.9062, 0.75, 0.875, 0.75, 0.875, 0.6897, 0.9375, 0.6897, 0.9375, 0.75, 0.9062, 0.75, 0.9062, 0.6897, 0.9688, 0.6897, 0.9688, 0.75, 0.9375, 0.75, 0.9375, 0.6897, 1.0, 0.6897, 1.0, 0.75, 0.9688, 0.75, 0.9688, 0.6897, 1.0, 0.5625, 1.0, 0.625, 0.9688, 0.625, 0.9688, 0.5625, 0.9688, 0.5625, 0.9688, 0.625, 0.9375, 0.625, 0.9375, 0.5625, 0.9375, 0.5625, 0.9375, 0.625, 0.9062, 0.625, 0.9062, 0.5625, 0.9062, 0.5625, 0.9062, 0.625, 0.875, 0.625, 0.875, 0.5625, 0.875, 0.5625, 0.875, 0.625, 0.8438, 0.625, 0.8438, 0.5625, 0.8438, 0.5625, 0.8438, 0.625, 0.8125, 0.625, 0.8125, 0.5625, 0.8125, 0.5625, 0.8125, 0.625, 0.7812, 0.625, 0.7812, 0.5625, 0.7812, 0.5625, 0.7812, 0.625, 0.75, 0.625, 0.75, 0.5625, 0.75, 0.5625, 0.75, 0.625, 0.7188, 0.625, 0.7188, 0.5625, 0.7188, 0.5625, 0.7188, 0.625, 0.6875, 0.625, 0.6875, 0.5625, 0.6875, 0.5625, 0.6875, 0.625, 0.6562, 0.625, 0.6562, 0.5625, 0.6562, 0.5625, 0.6562, 0.625, 0.625, 0.625, 0.625, 0.5625, 0.625, 0.5625, 0.625, 0.625, 0.5938, 0.625, 0.5938, 0.5625, 0.5938, 0.5625, 0.5938, 0.625, 0.5625, 0.625, 0.5625, 0.5625, 0.5625, 0.5625, 0.5625, 0.625, 0.5312, 0.625, 0.5312, 0.5625, 0.5312, 0.5625, 0.5312, 0.625, 0.5, 0.625, 0.5, 0.5625, 0.5, 0.5625, 0.5, 0.625, 0.4688, 0.625, 0.4688, 0.5625, 0.4688, 0.5625, 0.4688, 0.625, 0.4375, 0.625, 0.4375, 0.5625, 0.4375, 0.5625, 0.4375, 0.625, 0.4062, 0.625, 0.4062, 0.5625, 0.4062, 0.5625, 0.4062, 0.625, 0.375, 0.625, 0.375, 0.5625, 0.375, 0.5625, 0.375, 0.625, 0.3438, 0.625, 0.3438, 0.5625, 0.3438, 0.5625, 0.3438, 0.625, 0.3125, 0.625, 0.3125, 0.5625, 0.3125, 0.5625, 0.3125, 0.625, 0.2812, 0.625, 0.2812, 0.5625, 0.2812, 0.5625, 0.2812, 0.625, 0.25, 0.625, 0.25, 0.5625, 0.25, 0.5625, 0.25, 0.625, 0.2188, 0.625, 0.2188, 0.5625, 0.2188, 0.5625, 0.2188, 0.625, 0.1875, 0.625, 0.1875, 0.5625, 0.1875, 0.5625, 0.1875, 0.625, 0.1562, 0.625, 0.1562, 0.5625, 0.1562, 0.5625, 0.1562, 0.625, 0.125, 0.625, 0.125, 0.5625, 0.125, 0.5625, 0.125, 0.625, 0.09375, 0.625, 0.09375, 0.5625, 0.09375, 0.5625, 0.09375, 0.625, 0.0625, 0.625, 0.0625, 0.5625, 0.0625, 0.5625, 0.0625, 0.625, 0.03125, 0.625, 0.03125, 0.5625, 0.03125, 0.5625, 0.03125, 0.625, 0.0, 0.625, 0.0, 0.5625, 0.03125, 0.8125, 0.03125, 0.875, 0.0, 0.875, 0.0, 0.8125, 0.0625, 0.8125, 0.0625, 0.875, 0.03125, 0.875, 0.03125, 0.8125, 0.09375, 0.8125, 0.09375, 0.875, 0.0625, 0.875, 0.0625, 0.8125, 0.125, 0.8125, 0.125, 0.875, 0.09375, 0.875, 0.09375, 0.8125, 0.1562, 0.8125, 0.1562, 0.875, 0.125, 0.875, 0.125, 0.8125, 0.1875, 0.8125, 0.1875, 0.875, 0.1562, 0.875, 0.1562, 0.8125, 0.2188, 0.8125, 0.2188, 0.875, 0.1875, 0.875, 0.1875, 0.8125, 0.25, 0.8125, 0.25, 0.875, 0.2188, 0.875, 0.2188, 0.8125, 0.2812, 0.8125, 0.2812, 0.875, 0.25, 0.875, 0.25, 0.8125, 0.3125, 0.8125, 0.3125, 0.875, 0.2812, 0.875, 0.2812, 0.8125, 0.3438, 0.8125, 0.3438, 0.875, 0.3125, 0.875, 0.3125, 0.8125, 0.375, 0.8125, 0.375, 0.875, 0.3438, 0.875, 0.3438, 0.8125, 0.4062, 0.8125, 0.4062, 0.875, 0.375, 0.875, 0.375, 0.8125, 0.4375, 0.8125, 0.4375, 0.875, 0.4062, 0.875, 0.4062, 0.8125, 0.4688, 0.8125, 0.4688, 0.875, 0.4375, 0.875, 0.4375, 0.8125, 0.5, 0.8125, 0.5, 0.875, 0.4688, 0.875, 0.4688, 0.8125, 0.5312, 0.8125, 0.5312, 0.875, 0.5, 0.875, 0.5, 0.8125, 0.5625, 0.8125, 0.5625, 0.875, 0.5312, 0.875, 0.5312, 0.8125, 0.5938, 0.8125, 0.5938, 0.875, 0.5625, 0.875, 0.5625, 0.8125, 0.625, 0.8125, 0.625, 0.875, 0.5938, 0.875, 0.5938, 0.8125, 0.6562, 0.8125, 0.6562, 0.875, 0.625, 0.875, 0.625, 0.8125, 0.6875, 0.8125, 0.6875, 0.875, 0.6562, 0.875, 0.6562, 0.8125, 0.7188, 0.8125, 0.7188, 0.875, 0.6875, 0.875, 0.6875, 0.8125, 0.75, 0.8125, 0.75, 0.875, 0.7188, 0.875, 0.7188, 0.8125, 0.7812, 0.8125, 0.7812, 0.875, 0.75, 0.875, 0.75, 0.8125, 0.8125, 0.8125, 0.8125, 0.875, 0.7812, 0.875, 0.7812, 0.8125, 0.8438, 0.8125, 0.8438, 0.875, 0.8125, 0.875, 0.8125, 0.8125, 0.875, 0.8125, 0.875, 0.875, 0.8438, 0.875, 0.8438, 0.8125, 0.9062, 0.8125, 0.9062, 0.875, 0.875, 0.875, 0.875, 0.8125, 0.9375, 0.8125, 0.9375, 0.875, 0.9062, 0.875, 0.9062, 0.8125, 0.9688, 0.8125, 0.9688, 0.875, 0.9375, 0.875, 0.9375, 0.8125, 1.0, 0.8125, 1.0, 0.875, 0.9688, 0.875, 0.9688, 0.8125, 0.03125, 0.875, 0.03125, 0.9375, 0.0, 0.9375, 0.0, 0.875, 0.0625, 0.875, 0.0625, 0.9375, 0.03125, 0.9375, 0.03125, 0.875, 0.09375, 0.875, 0.09375, 0.9375, 0.0625, 0.9375, 0.0625, 0.875, 0.125, 0.875, 0.125, 0.9375, 0.09375, 0.9375, 0.09375, 0.875, 0.1562, 0.875, 0.1562, 0.9375, 0.125, 0.9375, 0.125, 0.875, 0.1875, 0.875, 0.1875, 0.9375, 0.1562, 0.9375, 0.1562, 0.875, 0.2188, 0.875, 0.2188, 0.9375, 0.1875, 0.9375, 0.1875, 0.875, 0.25, 0.875, 0.25, 0.9375, 0.2188, 0.9375, 0.2188, 0.875, 0.2812, 0.875, 0.2812, 0.9375, 0.25, 0.9375, 0.25, 0.875, 0.3125, 0.875, 0.3125, 0.9375, 0.2812, 0.9375, 0.2812, 0.875, 0.3438, 0.875, 0.3438, 0.9375, 0.3125, 0.9375, 0.3125, 0.875, 0.375, 0.875, 0.375, 0.9375, 0.3438, 0.9375, 0.3438, 0.875, 0.4062, 0.875, 0.4062, 0.9375, 0.375, 0.9375, 0.375, 0.875, 0.4375, 0.875, 0.4375, 0.9375, 0.4062, 0.9375, 0.4062, 0.875, 0.4688, 0.875, 0.4688, 0.9375, 0.4375, 0.9375, 0.4375, 0.875, 0.5, 0.875, 0.5, 0.9375, 0.4688, 0.9375, 0.4688, 0.875, 0.5312, 0.875, 0.5312, 0.9375, 0.5, 0.9375, 0.5, 0.875, 0.5625, 0.875, 0.5625, 0.9375, 0.5312, 0.9375, 0.5312, 0.875, 0.5938, 0.875, 0.5938, 0.9375, 0.5625, 0.9375, 0.5625, 0.875, 0.625, 0.875, 0.625, 0.9375, 0.5938, 0.9375, 0.5938, 0.875, 0.6562, 0.875, 0.6562, 0.9375, 0.625, 0.9375, 0.625, 0.875, 0.6875, 0.875, 0.6875, 0.9375, 0.6562, 0.9375, 0.6562, 0.875, 0.7188, 0.875, 0.7188, 0.9375, 0.6875, 0.9375, 0.6875, 0.875, 0.75, 0.875, 0.75, 0.9375, 0.7188, 0.9375, 0.7188, 0.875, 0.7812, 0.875, 0.7812, 0.9375, 0.75, 0.9375, 0.75, 0.875, 0.8125, 0.875, 0.8125, 0.9375, 0.7812, 0.9375, 0.7812, 0.875, 0.8438, 0.875, 0.8438, 0.9375, 0.8125, 0.9375, 0.8125, 0.875, 0.875, 0.875, 0.875, 0.9375, 0.8438, 0.9375, 0.8438, 0.875, 0.9062, 0.875, 0.9062, 0.9375, 0.875, 0.9375, 0.875, 0.875, 0.9375, 0.875, 0.9375, 0.9375, 0.9062, 0.9375, 0.9062, 0.875, 0.9688, 0.875, 0.9688, 0.9375, 0.9375, 0.9375, 0.9375, 0.875, 1.0, 0.875, 1.0, 0.9375, 0.9688, 0.9375, 0.9688, 0.875, 1.0, 0.75, 1.0, 0.8125, 0.9688, 0.8125, 0.9688, 0.75, 0.9688, 0.75, 0.9688, 0.8125, 0.9375, 0.8125, 0.9375, 0.75, 0.9375, 0.75, 0.9375, 0.8125, 0.9062, 0.8125, 0.9062, 0.75, 0.9062, 0.75, 0.9062, 0.8125, 0.875, 0.8125, 0.875, 0.75, 0.875, 0.75, 0.875, 0.8125, 0.8438, 0.8125, 0.8438, 0.75, 0.8438, 0.75, 0.8438, 0.8125, 0.8125, 0.8125, 0.8125, 0.75, 0.8125, 0.75, 0.8125, 0.8125, 0.7812, 0.8125, 0.7812, 0.75, 0.7812, 0.75, 0.7812, 0.8125, 0.75, 0.8125, 0.75, 0.75, 0.75, 0.75, 0.75, 0.8125, 0.7188, 0.8125, 0.7188, 0.75, 0.7188, 0.75, 0.7188, 0.8125, 0.6875, 0.8125, 0.6875, 0.75, 0.6875, 0.75, 0.6875, 0.8125, 0.6562, 0.8125, 0.6562, 0.75, 0.6562, 0.75, 0.6562, 0.8125, 0.625, 0.8125, 0.625, 0.75, 0.625, 0.75, 0.625, 0.8125, 0.5938, 0.8125, 0.5938, 0.75, 0.5938, 0.75, 0.5938, 0.8125, 0.5625, 0.8125, 0.5625, 0.75, 0.5625, 0.75, 0.5625, 0.8125, 0.5312, 0.8125, 0.5312, 0.75, 0.5312, 0.75, 0.5312, 0.8125, 0.5, 0.8125, 0.5, 0.75, 0.5, 0.75, 0.5, 0.8125, 0.4688, 0.8125, 0.4688, 0.75, 0.4688, 0.75, 0.4688, 0.8125, 0.4375, 0.8125, 0.4375, 0.75, 0.4375, 0.75, 0.4375, 0.8125, 0.4062, 0.8125, 0.4062, 0.75, 0.4062, 0.75, 0.4062, 0.8125, 0.375, 0.8125, 0.375, 0.75, 0.375, 0.75, 0.375, 0.8125, 0.3438, 0.8125, 0.3438, 0.75, 0.3438, 0.75, 0.3438, 0.8125, 0.3125, 0.8125, 0.3125, 0.75, 0.3125, 0.75, 0.3125, 0.8125, 0.2812, 0.8125, 0.2812, 0.75, 0.2812, 0.75, 0.2812, 0.8125, 0.25, 0.8125, 0.25, 0.75, 0.25, 0.75, 0.25, 0.8125, 0.2188, 0.8125, 0.2188, 0.75, 0.2188, 0.75, 0.2188, 0.8125, 0.1875, 0.8125, 0.1875, 0.75, 0.1875, 0.75, 0.1875, 0.8125, 0.1562, 0.8125, 0.1562, 0.75, 0.1562, 0.75, 0.1562, 0.8125, 0.125, 0.8125, 0.125, 0.75, 0.125, 0.75, 0.125, 0.8125, 0.09375, 0.8125, 0.09375, 0.75, 0.09375, 0.75, 0.09375, 0.8125, 0.0625, 0.8125, 0.0625, 0.75, 0.0625, 0.75, 0.0625, 0.8125, 0.03125, 0.8125, 0.03125, 0.75, 0.03125, 0.75, 0.03125, 0.8125, 0.0, 0.8125, 0.0, 0.75, 1.0, 0.625, 1.0, 0.6897, 0.9688, 0.6897, 0.9688, 0.625, 0.9688, 0.625, 0.9688, 0.6897, 0.9375, 0.6897, 0.9375, 0.625, 0.9375, 0.625, 0.9375, 0.6897, 0.9062, 0.6897, 0.9062, 0.625, 0.9062, 0.625, 0.9062, 0.6897, 0.875, 0.6897, 0.875, 0.625, 0.875, 0.625, 0.875, 0.6897, 0.8438, 0.6897, 0.8438, 0.625, 0.8438, 0.625, 0.8438, 0.6897, 0.8125, 0.6897, 0.8125, 0.625, 0.8125, 0.625, 0.8125, 0.6897, 0.7812, 0.6897, 0.7812, 0.625, 0.7812, 0.625, 0.7812, 0.6897, 0.75, 0.6897, 0.75, 0.625, 0.75, 0.625, 0.75, 0.6897, 0.7188, 0.6897, 0.7188, 0.625, 0.7188, 0.625, 0.7188, 0.6897, 0.6875, 0.6897, 0.6875, 0.625, 0.6875, 0.625, 0.6875, 0.6897, 0.6562, 0.6897, 0.6562, 0.625, 0.6562, 0.625, 0.6562, 0.6897, 0.625, 0.6897, 0.625, 0.625, 0.625, 0.625, 0.625, 0.6897, 0.5938, 0.6897, 0.5938, 0.625, 0.5938, 0.625, 0.5938, 0.6897, 0.5625, 0.6897, 0.5625, 0.625, 0.5625, 0.625, 0.5625, 0.6897, 0.5312, 0.6897, 0.5312, 0.625, 0.5312, 0.625, 0.5312, 0.6897, 0.5, 0.6897, 0.5, 0.625, 0.5, 0.625, 0.5, 0.6897, 0.4688, 0.6897, 0.4688, 0.625, 0.4688, 0.625, 0.4688, 0.6897, 0.4375, 0.6897, 0.4375, 0.625, 0.4375, 0.625, 0.4375, 0.6897, 0.4062, 0.6897, 0.4062, 0.625, 0.4062, 0.625, 0.4062, 0.6897, 0.375, 0.6897, 0.375, 0.625, 0.375, 0.625, 0.375, 0.6897, 0.3438, 0.6897, 0.3438, 0.625, 0.3438, 0.625, 0.3438, 0.6897, 0.3125, 0.6897, 0.3125, 0.625, 0.3125, 0.625, 0.3125, 0.6897, 0.2812, 0.6897, 0.2812, 0.625, 0.2812, 0.625, 0.2812, 0.6897, 0.25, 0.6897, 0.25, 0.625, 0.25, 0.625, 0.25, 0.6897, 0.2188, 0.6897, 0.2188, 0.625, 0.2188, 0.625, 0.2188, 0.6897, 0.1875, 0.6897, 0.1875, 0.625, 0.1875, 0.625, 0.1875, 0.6897, 0.1562, 0.6897, 0.1562, 0.625, 0.1562, 0.625, 0.1562, 0.6897, 0.125, 0.6897, 0.125, 0.625, 0.125, 0.625, 0.125, 0.6897, 0.09375, 0.6897, 0.09375, 0.625, 0.09375, 0.625, 0.09375, 0.6897, 0.0625, 0.6897, 0.0625, 0.625, 0.0625, 0.625, 0.0625, 0.6897, 0.03125, 0.6897, 0.03125, 0.625, 0.03125, 0.625, 0.03125, 0.6897, 0.0, 0.6897, 0.0, 0.625, 0.03125, 0.5, 0.03125, 0.5625, 0.0, 0.5625, 0.0, 0.5, 0.0625, 0.5, 0.0625, 0.5625, 0.03125, 0.5625, 0.03125, 0.5, 0.09375, 0.5, 0.09375, 0.5625, 0.0625, 0.5625, 0.0625, 0.5, 0.125, 0.5, 0.125, 0.5625, 0.09375, 0.5625, 0.09375, 0.5, 0.1562, 0.5, 0.1562, 0.5625, 0.125, 0.5625, 0.125, 0.5, 0.1875, 0.5, 0.1875, 0.5625, 0.1562, 0.5625, 0.1562, 0.5, 0.2188, 0.5, 0.2188, 0.5625, 0.1875, 0.5625, 0.1875, 0.5, 0.25, 0.5, 0.25, 0.5625, 0.2188, 0.5625, 0.2188, 0.5, 0.2812, 0.5, 0.2812, 0.5625, 0.25, 0.5625, 0.25, 0.5, 0.3125, 0.5, 0.3125, 0.5625, 0.2812, 0.5625, 0.2812, 0.5, 0.3438, 0.5, 0.3438, 0.5625, 0.3125, 0.5625, 0.3125, 0.5, 0.375, 0.5, 0.375, 0.5625, 0.3438, 0.5625, 0.3438, 0.5, 0.4062, 0.5, 0.4062, 0.5625, 0.375, 0.5625, 0.375, 0.5, 0.4375, 0.5, 0.4375, 0.5625, 0.4062, 0.5625, 0.4062, 0.5, 0.4688, 0.5, 0.4688, 0.5625, 0.4375, 0.5625, 0.4375, 0.5, 0.5, 0.5, 0.5, 0.5625, 0.4688, 0.5625, 0.4688, 0.5, 0.5312, 0.5, 0.5312, 0.5625, 0.5, 0.5625, 0.5, 0.5, 0.5625, 0.5, 0.5625, 0.5625, 0.5312, 0.5625, 0.5312, 0.5, 0.5938, 0.5, 0.5938, 0.5625, 0.5625, 0.5625, 0.5625, 0.5, 0.625, 0.5, 0.625, 0.5625, 0.5938, 0.5625, 0.5938, 0.5, 0.6562, 0.5, 0.6562, 0.5625, 0.625, 0.5625, 0.625, 0.5, 0.6875, 0.5, 0.6875, 0.5625, 0.6562, 0.5625, 0.6562, 0.5, 0.7188, 0.5, 0.7188, 0.5625, 0.6875, 0.5625, 0.6875, 0.5, 0.75, 0.5, 0.75, 0.5625, 0.7188, 0.5625, 0.7188, 0.5, 0.7812, 0.5, 0.7812, 0.5625, 0.75, 0.5625, 0.75, 0.5, 0.8125, 0.5, 0.8125, 0.5625, 0.7812, 0.5625, 0.7812, 0.5, 0.8438, 0.5, 0.8438, 0.5625, 0.8125, 0.5625, 0.8125, 0.5, 0.875, 0.5, 0.875, 0.5625, 0.8438, 0.5625, 0.8438, 0.5, 0.9062, 0.5, 0.9062, 0.5625, 0.875, 0.5625, 0.875, 0.5, 0.9375, 0.5, 0.9375, 0.5625, 0.9062, 0.5625, 0.9062, 0.5, 0.9688, 0.5, 0.9688, 0.5625, 0.9375, 0.5625, 0.9375, 0.5, 1.0, 0.5, 1.0, 0.5625, 0.9688, 0.5625, 0.9688, 0.5, 0.375, 0.0, 0.625, 0.0, 0.625, 0.25, 0.375, 0.25, 0.375, 0.375, 0.625, 0.375, 0.625, 0.5, 0.375, 0.5, 0.375, 0.5, 0.625, 0.5, 0.625, 0.75, 0.375, 0.75, 0.375, 0.875, 0.625, 0.875, 0.625, 1.0, 0.375, 1.0, 0.25, 0.5, 0.375, 0.5, 0.375, 0.75, 0.25, 0.75, 0.75, 0.5, 0.875, 0.5, 0.875, 0.75, 0.75, 0.75, 0.625, 0.5, 0.75, 0.5, 0.75, 0.75, 0.625, 0.75, 0.125, 0.5, 0.25, 0.5, 0.25, 0.75, 0.125, 0.75, 0.375, 0.75, 0.625, 0.75, 0.625, 0.875, 0.375, 0.875, 0.375, 0.25, 0.625, 0.25, 0.625, 0.375, 0.375, 0.375, 0.375, 0.0, 0.625, 0.0, 0.625, 0.25, 0.375, 0.25, 0.375, 0.375, 0.625, 0.375, 0.625, 0.5, 0.375, 0.5, 0.375, 0.5, 0.625, 0.5, 0.625, 0.75, 0.375, 0.75, 0.375, 0.875, 0.625, 0.875, 0.625, 1.0, 0.375, 1.0, 0.25, 0.5, 0.375, 0.5, 0.375, 0.75, 0.25, 0.75, 0.75, 0.5, 0.875, 0.5, 0.875, 0.75, 0.75, 0.75, 0.625, 0.5, 0.75, 0.5, 0.75, 0.75, 0.625, 0.75, 0.125, 0.5, 0.25, 0.5, 0.25, 0.75, 0.125, 0.75, 0.375, 0.75, 0.625, 0.75, 0.625, 0.875, 0.375, 0.875, 0.375, 0.25, 0.625, 0.25, 0.625, 0.375, 0.375, 0.375, 1.0, 0.9375, 1.0, 1.0, 0.9688, 1.0, 0.9688, 0.9375, 0.9688, 0.9375, 0.9688, 1.0, 0.9375, 1.0, 0.9375, 0.9375, 0.9375, 0.9375, 0.9375, 1.0, 0.9062, 1.0, 0.9062, 0.9375, 0.9062, 0.9375, 0.9062, 1.0, 0.875, 1.0, 0.875, 0.9375, 0.875, 0.9375, 0.875, 1.0, 0.8438, 1.0, 0.8438, 0.9375, 0.8438, 0.9375, 0.8438, 1.0, 0.8125, 1.0, 0.8125, 0.9375, 0.8125, 0.9375, 0.8125, 1.0, 0.7812, 1.0, 0.7812, 0.9375, 0.7812, 0.9375, 0.7812, 1.0, 0.75, 1.0, 0.75, 0.9375, 0.75, 0.9375, 0.75, 1.0, 0.7188, 1.0, 0.7188, 0.9375, 0.7188, 0.9375, 0.7188, 1.0, 0.6875, 1.0, 0.6875, 0.9375, 0.6875, 0.9375, 0.6875, 1.0, 0.6562, 1.0, 0.6562, 0.9375, 0.6562, 0.9375, 0.6562, 1.0, 0.625, 1.0, 0.625, 0.9375, 0.625, 0.9375, 0.625, 1.0, 0.5938, 1.0, 0.5938, 0.9375, 0.5938, 0.9375, 0.5938, 1.0, 0.5625, 1.0, 0.5625, 0.9375, 0.5625, 0.9375, 0.5625, 1.0, 0.5312, 1.0, 0.5312, 0.9375, 0.5312, 0.9375, 0.5312, 1.0, 0.5, 1.0, 0.5, 0.9375, 0.5, 0.9375, 0.5, 1.0, 0.4688, 1.0, 0.4688, 0.9375, 0.4688, 0.9375, 0.4688, 1.0, 0.4375, 1.0, 0.4375, 0.9375, 0.4375, 0.9375, 0.4375, 1.0, 0.4062, 1.0, 0.4062, 0.9375, 0.4062, 0.9375, 0.4062, 1.0, 0.375, 1.0, 0.375, 0.9375, 0.375, 0.9375, 0.375, 1.0, 0.3438, 1.0, 0.3438, 0.9375, 0.3438, 0.9375, 0.3438, 1.0, 0.3125, 1.0, 0.3125, 0.9375, 0.3125, 0.9375, 0.3125, 1.0, 0.2812, 1.0, 0.2812, 0.9375, 0.2812, 0.9375, 0.2812, 1.0, 0.25, 1.0, 0.25, 0.9375, 0.25, 0.9375, 0.25, 1.0, 0.2188, 1.0, 0.2188, 0.9375, 0.2188, 0.9375, 0.2188, 1.0, 0.1875, 1.0, 0.1875, 0.9375, 0.1875, 0.9375, 0.1875, 1.0, 0.1562, 1.0, 0.1562, 0.9375, 0.1562, 0.9375, 0.1562, 1.0, 0.125, 1.0, 0.125, 0.9375, 0.125, 0.9375, 0.125, 1.0, 0.09375, 1.0, 0.09375, 0.9375, 0.09375, 0.9375, 0.09375, 1.0, 0.0625, 1.0, 0.0625, 0.9375, 0.2968, 0.4854, 0.25, 0.49, 0.2032, 0.4854, 0.1582, 0.4717, 0.1167, 0.4496, 0.08029, 0.4197, 0.05045, 0.3833, 0.02827, 0.3418, 0.01461, 0.2968, 0.01, 0.25, 0.01461, 0.2032, 0.02827, 0.1582, 0.05045, 0.1167, 0.08029, 0.08029, 0.1167, 0.05045, 0.1582, 0.02827, 0.2032, 0.01461, 0.25, 0.01, 0.2968, 0.01461, 0.3418, 0.02827, 0.3833, 0.05045, 0.4197, 0.08029, 0.4496, 0.1167, 0.4717, 0.1582, 0.4854, 0.2032, 0.49, 0.25, 0.4854, 0.2968, 0.4717, 0.3418, 0.4496, 0.3833, 0.4197, 0.4197, 0.3833, 0.4496, 0.3418, 0.4717, 0.0625, 0.9375, 0.0625, 1.0, 0.03125, 1.0, 0.03125, 0.9375, 0.03125, 0.9375, 0.03125, 1.0, 0.0, 1.0, 0.0, 0.9375, 0.75, 0.49, 0.7968, 0.4854, 0.8418, 0.4717, 0.8833, 0.4496, 0.9197, 0.4197, 0.9496, 0.3833, 0.9717, 0.3418, 0.9854, 0.2968, 0.99, 0.25, 0.9854, 0.2032, 0.9717, 0.1582, 0.9496, 0.1167, 0.9197, 0.08029, 0.8833, 0.05045, 0.8418, 0.02827, 0.7968, 0.01461, 0.75, 0.01, 0.7032, 0.01461, 0.6582, 0.02827, 0.6167, 0.05045, 0.5803, 0.08029, 0.5504, 0.1167, 0.5283, 0.1582, 0.5146, 0.2032, 0.51, 0.25, 0.5146, 0.2968, 0.5283, 0.3418, 0.5504, 0.3833, 0.5803, 0.4197, 0.6167, 0.4496, 0.6582, 0.4717, 0.7032, 0.4854, 0.03125, 0.6897, 0.03125, 0.75, 0.0, 0.75, 0.0, 0.6897, 0.0625, 0.6897, 0.0625, 0.75, 0.03125, 0.75, 0.03125, 0.6897, 0.09375, 0.6897, 0.09375, 0.75, 0.0625, 0.75, 0.0625, 0.6897, 0.125, 0.6897, 0.125, 0.75, 0.09375, 0.75, 0.09375, 0.6897, 0.1562, 0.6897, 0.1562, 0.75, 0.125, 0.75, 0.125, 0.6897, 0.1875, 0.6897, 0.1875, 0.75, 0.1562, 0.75, 0.1562, 0.6897, 0.2188, 0.6897, 0.2188, 0.75, 0.1875, 0.75, 0.1875, 0.6897, 0.25, 0.6897, 0.25, 0.75, 0.2188, 0.75, 0.2188, 0.6897, 0.2812, 0.6897, 0.2812, 0.75, 0.25, 0.75, 0.25, 0.6897, 0.3125, 0.6897, 0.3125, 0.75, 0.2812, 0.75, 0.2812, 0.6897, 0.3438, 0.6897, 0.3438, 0.75, 0.3125, 0.75, 0.3125, 0.6897, 0.375, 0.6897, 0.375, 0.75, 0.3438, 0.75, 0.3438, 0.6897, 0.4062, 0.6897, 0.4062, 0.75, 0.375, 0.75, 0.375, 0.6897, 0.4375, 0.6897, 0.4375, 0.75, 0.4062, 0.75, 0.4062, 0.6897, 0.4688, 0.6897, 0.4688, 0.75, 0.4375, 0.75, 0.4375, 0.6897, 0.5, 0.6897, 0.5, 0.75, 0.4688, 0.75, 0.4688, 0.6897, 0.5312, 0.6897, 0.5312, 0.75, 0.5, 0.75, 0.5, 0.6897, 0.5625, 0.6897, 0.5625, 0.75, 0.5312, 0.75, 0.5312, 0.6897, 0.5938, 0.6897, 0.5938, 0.75, 0.5625, 0.75, 0.5625, 0.6897, 0.625, 0.6897, 0.625, 0.75, 0.5938, 0.75, 0.5938, 0.6897, 0.6562, 0.6897, 0.6562, 0.75, 0.625, 0.75, 0.625, 0.6897, 0.6875, 0.6897, 0.6875, 0.75, 0.6562, 0.75, 0.6562, 0.6897, 0.7188, 0.6897, 0.7188, 0.75, 0.6875, 0.75, 0.6875, 0.6897, 0.75, 0.6897, 0.75, 0.75, 0.7188, 0.75, 0.7188, 0.6897, 0.7812, 0.6897, 0.7812, 0.75, 0.75, 0.75, 0.75, 0.6897, 0.8125, 0.6897, 0.8125, 0.75, 0.7812, 0.75, 0.7812, 0.6897, 0.8438, 0.6897, 0.8438, 0.75, 0.8125, 0.75, 0.8125, 0.6897, 0.875, 0.6897, 0.875, 0.75, 0.8438, 0.75, 0.8438, 0.6897, 0.9062, 0.6897, 0.9062, 0.75, 0.875, 0.75, 0.875, 0.6897, 0.9375, 0.6897, 0.9375, 0.75, 0.9062, 0.75, 0.9062, 0.6897, 0.9688, 0.6897, 0.9688, 0.75, 0.9375, 0.75, 0.9375, 0.6897, 1.0, 0.6897, 1.0, 0.75, 0.9688, 0.75, 0.9688, 0.6897, 1.0, 0.5625, 1.0, 0.625, 0.9688, 0.625, 0.9688, 0.5625, 0.9688, 0.5625, 0.9688, 0.625, 0.9375, 0.625, 0.9375, 0.5625, 0.9375, 0.5625, 0.9375, 0.625, 0.9062, 0.625, 0.9062, 0.5625, 0.9062, 0.5625, 0.9062, 0.625, 0.875, 0.625, 0.875, 0.5625, 0.875, 0.5625, 0.875, 0.625, 0.8438, 0.625, 0.8438, 0.5625, 0.8438, 0.5625, 0.8438, 0.625, 0.8125, 0.625, 0.8125, 0.5625, 0.8125, 0.5625, 0.8125, 0.625, 0.7812, 0.625, 0.7812, 0.5625, 0.7812, 0.5625, 0.7812, 0.625, 0.75, 0.625, 0.75, 0.5625, 0.75, 0.5625, 0.75, 0.625, 0.7188, 0.625, 0.7188, 0.5625, 0.7188, 0.5625, 0.7188, 0.625, 0.6875, 0.625, 0.6875, 0.5625, 0.6875, 0.5625, 0.6875, 0.625, 0.6562, 0.625, 0.6562, 0.5625, 0.6562, 0.5625, 0.6562, 0.625, 0.625, 0.625, 0.625, 0.5625, 0.625, 0.5625, 0.625, 0.625, 0.5938, 0.625, 0.5938, 0.5625, 0.5938, 0.5625, 0.5938, 0.625, 0.5625, 0.625, 0.5625, 0.5625, 0.5625, 0.5625, 0.5625, 0.625, 0.5312, 0.625, 0.5312, 0.5625, 0.5312, 0.5625, 0.5312, 0.625, 0.5, 0.625, 0.5, 0.5625, 0.5, 0.5625, 0.5, 0.625, 0.4688, 0.625, 0.4688, 0.5625, 0.4688, 0.5625, 0.4688, 0.625, 0.4375, 0.625, 0.4375, 0.5625, 0.4375, 0.5625, 0.4375, 0.625, 0.4062, 0.625, 0.4062, 0.5625, 0.4062, 0.5625, 0.4062, 0.625, 0.375, 0.625, 0.375, 0.5625, 0.375, 0.5625, 0.375, 0.625, 0.3438, 0.625, 0.3438, 0.5625, 0.3438, 0.5625, 0.3438, 0.625, 0.3125, 0.625, 0.3125, 0.5625, 0.3125, 0.5625, 0.3125, 0.625, 0.2812, 0.625, 0.2812, 0.5625, 0.2812, 0.5625, 0.2812, 0.625, 0.25, 0.625, 0.25, 0.5625, 0.25, 0.5625, 0.25, 0.625, 0.2188, 0.625, 0.2188, 0.5625, 0.2188, 0.5625, 0.2188, 0.625, 0.1875, 0.625, 0.1875, 0.5625, 0.1875, 0.5625, 0.1875, 0.625, 0.1562, 0.625, 0.1562, 0.5625, 0.1562, 0.5625, 0.1562, 0.625, 0.125, 0.625, 0.125, 0.5625, 0.125, 0.5625, 0.125, 0.625, 0.09375, 0.625, 0.09375, 0.5625, 0.09375, 0.5625, 0.09375, 0.625, 0.0625, 0.625, 0.0625, 0.5625, 0.0625, 0.5625, 0.0625, 0.625, 0.03125, 0.625, 0.03125, 0.5625, 0.03125, 0.5625, 0.03125, 0.625, 0.0, 0.625, 0.0, 0.5625, 0.03125, 0.8125, 0.03125, 0.875, 0.0, 0.875, 0.0, 0.8125, 0.0625, 0.8125, 0.0625, 0.875, 0.03125, 0.875, 0.03125, 0.8125, 0.09375, 0.8125, 0.09375, 0.875, 0.0625, 0.875, 0.0625, 0.8125, 0.125, 0.8125, 0.125, 0.875, 0.09375, 0.875, 0.09375, 0.8125, 0.1562, 0.8125, 0.1562, 0.875, 0.125, 0.875, 0.125, 0.8125, 0.1875, 0.8125, 0.1875, 0.875, 0.1562, 0.875, 0.1562, 0.8125, 0.2188, 0.8125, 0.2188, 0.875, 0.1875, 0.875, 0.1875, 0.8125, 0.25, 0.8125, 0.25, 0.875, 0.2188, 0.875, 0.2188, 0.8125, 0.2812, 0.8125, 0.2812, 0.875, 0.25, 0.875, 0.25, 0.8125, 0.3125, 0.8125, 0.3125, 0.875, 0.2812, 0.875, 0.2812, 0.8125, 0.3438, 0.8125, 0.3438, 0.875, 0.3125, 0.875, 0.3125, 0.8125, 0.375, 0.8125, 0.375, 0.875, 0.3438, 0.875, 0.3438, 0.8125, 0.4062, 0.8125, 0.4062, 0.875, 0.375, 0.875, 0.375, 0.8125, 0.4375, 0.8125, 0.4375, 0.875, 0.4062, 0.875, 0.4062, 0.8125, 0.4688, 0.8125, 0.4688, 0.875, 0.4375, 0.875, 0.4375, 0.8125, 0.5, 0.8125, 0.5, 0.875, 0.4688, 0.875, 0.4688, 0.8125, 0.5312, 0.8125, 0.5312, 0.875, 0.5, 0.875, 0.5, 0.8125, 0.5625, 0.8125, 0.5625, 0.875, 0.5312, 0.875, 0.5312, 0.8125, 0.5938, 0.8125, 0.5938, 0.875, 0.5625, 0.875, 0.5625, 0.8125, 0.625, 0.8125, 0.625, 0.875, 0.5938, 0.875, 0.5938, 0.8125, 0.6562, 0.8125, 0.6562, 0.875, 0.625, 0.875, 0.625, 0.8125, 0.6875, 0.8125, 0.6875, 0.875, 0.6562, 0.875, 0.6562, 0.8125, 0.7188, 0.8125, 0.7188, 0.875, 0.6875, 0.875, 0.6875, 0.8125, 0.75, 0.8125, 0.75, 0.875, 0.7188, 0.875, 0.7188, 0.8125, 0.7812, 0.8125, 0.7812, 0.875, 0.75, 0.875, 0.75, 0.8125, 0.8125, 0.8125, 0.8125, 0.875, 0.7812, 0.875, 0.7812, 0.8125, 0.8438, 0.8125, 0.8438, 0.875, 0.8125, 0.875, 0.8125, 0.8125, 0.875, 0.8125, 0.875, 0.875, 0.8438, 0.875, 0.8438, 0.8125, 0.9062, 0.8125, 0.9062, 0.875, 0.875, 0.875, 0.875, 0.8125, 0.9375, 0.8125, 0.9375, 0.875, 0.9062, 0.875, 0.9062, 0.8125, 0.9688, 0.8125, 0.9688, 0.875, 0.9375, 0.875, 0.9375, 0.8125, 1.0, 0.8125, 1.0, 0.875, 0.9688, 0.875, 0.9688, 0.8125, 0.03125, 0.875, 0.03125, 0.9375, 0.0, 0.9375, 0.0, 0.875, 0.0625, 0.875, 0.0625, 0.9375, 0.03125, 0.9375, 0.03125, 0.875, 0.09375, 0.875, 0.09375, 0.9375, 0.0625, 0.9375, 0.0625, 0.875, 0.125, 0.875, 0.125, 0.9375, 0.09375, 0.9375, 0.09375, 0.875, 0.1562, 0.875, 0.1562, 0.9375, 0.125, 0.9375, 0.125, 0.875, 0.1875, 0.875, 0.1875, 0.9375, 0.1562, 0.9375, 0.1562, 0.875, 0.2188, 0.875, 0.2188, 0.9375, 0.1875, 0.9375, 0.1875, 0.875, 0.25, 0.875, 0.25, 0.9375, 0.2188, 0.9375, 0.2188, 0.875, 0.2812, 0.875, 0.2812, 0.9375, 0.25, 0.9375, 0.25, 0.875, 0.3125, 0.875, 0.3125, 0.9375, 0.2812, 0.9375, 0.2812, 0.875, 0.3438, 0.875, 0.3438, 0.9375, 0.3125, 0.9375, 0.3125, 0.875, 0.375, 0.875, 0.375, 0.9375, 0.3438, 0.9375, 0.3438, 0.875, 0.4062, 0.875, 0.4062, 0.9375, 0.375, 0.9375, 0.375, 0.875, 0.4375, 0.875, 0.4375, 0.9375, 0.4062, 0.9375, 0.4062, 0.875, 0.4688, 0.875, 0.4688, 0.9375, 0.4375, 0.9375, 0.4375, 0.875, 0.5, 0.875, 0.5, 0.9375, 0.4688, 0.9375, 0.4688, 0.875, 0.5312, 0.875, 0.5312, 0.9375, 0.5, 0.9375, 0.5, 0.875, 0.5625, 0.875, 0.5625, 0.9375, 0.5312, 0.9375, 0.5312, 0.875, 0.5938, 0.875, 0.5938, 0.9375, 0.5625, 0.9375, 0.5625, 0.875, 0.625, 0.875, 0.625, 0.9375, 0.5938, 0.9375, 0.5938, 0.875, 0.6562, 0.875, 0.6562, 0.9375, 0.625, 0.9375, 0.625, 0.875, 0.6875, 0.875, 0.6875, 0.9375, 0.6562, 0.9375, 0.6562, 0.875, 0.7188, 0.875, 0.7188, 0.9375, 0.6875, 0.9375, 0.6875, 0.875, 0.75, 0.875, 0.75, 0.9375, 0.7188, 0.9375, 0.7188, 0.875, 0.7812, 0.875, 0.7812, 0.9375, 0.75, 0.9375, 0.75, 0.875, 0.8125, 0.875, 0.8125, 0.9375, 0.7812, 0.9375, 0.7812, 0.875, 0.8438, 0.875, 0.8438, 0.9375, 0.8125, 0.9375, 0.8125, 0.875, 0.875, 0.875, 0.875, 0.9375, 0.8438, 0.9375, 0.8438, 0.875, 0.9062, 0.875, 0.9062, 0.9375, 0.875, 0.9375, 0.875, 0.875, 0.9375, 0.875, 0.9375, 0.9375, 0.9062, 0.9375, 0.9062, 0.875, 0.9688, 0.875, 0.9688, 0.9375, 0.9375, 0.9375, 0.9375, 0.875, 1.0, 0.875, 1.0, 0.9375, 0.9688, 0.9375, 0.9688, 0.875, 1.0, 0.75, 1.0, 0.8125, 0.9688, 0.8125, 0.9688, 0.75, 0.9688, 0.75, 0.9688, 0.8125, 0.9375, 0.8125, 0.9375, 0.75, 0.9375, 0.75, 0.9375, 0.8125, 0.9062, 0.8125, 0.9062, 0.75, 0.9062, 0.75, 0.9062, 0.8125, 0.875, 0.8125, 0.875, 0.75, 0.875, 0.75, 0.875, 0.8125, 0.8438, 0.8125, 0.8438, 0.75, 0.8438, 0.75, 0.8438, 0.8125, 0.8125, 0.8125, 0.8125, 0.75, 0.8125, 0.75, 0.8125, 0.8125, 0.7812, 0.8125, 0.7812, 0.75, 0.7812, 0.75, 0.7812, 0.8125, 0.75, 0.8125, 0.75, 0.75, 0.75, 0.75, 0.75, 0.8125, 0.7188, 0.8125, 0.7188, 0.75, 0.7188, 0.75, 0.7188, 0.8125, 0.6875, 0.8125, 0.6875, 0.75, 0.6875, 0.75, 0.6875, 0.8125, 0.6562, 0.8125, 0.6562, 0.75, 0.6562, 0.75, 0.6562, 0.8125, 0.625, 0.8125, 0.625, 0.75, 0.625, 0.75, 0.625, 0.8125, 0.5938, 0.8125, 0.5938, 0.75, 0.5938, 0.75, 0.5938, 0.8125, 0.5625, 0.8125, 0.5625, 0.75, 0.5625, 0.75, 0.5625, 0.8125, 0.5312, 0.8125, 0.5312, 0.75, 0.5312, 0.75, 0.5312, 0.8125, 0.5, 0.8125, 0.5, 0.75, 0.5, 0.75, 0.5, 0.8125, 0.4688, 0.8125, 0.4688, 0.75, 0.4688, 0.75, 0.4688, 0.8125, 0.4375, 0.8125, 0.4375, 0.75, 0.4375, 0.75, 0.4375, 0.8125, 0.4062, 0.8125, 0.4062, 0.75, 0.4062, 0.75, 0.4062, 0.8125, 0.375, 0.8125, 0.375, 0.75, 0.375, 0.75, 0.375, 0.8125, 0.3438, 0.8125, 0.3438, 0.75, 0.3438, 0.75, 0.3438, 0.8125, 0.3125, 0.8125, 0.3125, 0.75, 0.3125, 0.75, 0.3125, 0.8125, 0.2812, 0.8125, 0.2812, 0.75, 0.2812, 0.75, 0.2812, 0.8125, 0.25, 0.8125, 0.25, 0.75, 0.25, 0.75, 0.25, 0.8125, 0.2188, 0.8125, 0.2188, 0.75, 0.2188, 0.75, 0.2188, 0.8125, 0.1875, 0.8125, 0.1875, 0.75, 0.1875, 0.75, 0.1875, 0.8125, 0.1562, 0.8125, 0.1562, 0.75, 0.1562, 0.75, 0.1562, 0.8125, 0.125, 0.8125, 0.125, 0.75, 0.125, 0.75, 0.125, 0.8125, 0.09375, 0.8125, 0.09375, 0.75, 0.09375, 0.75, 0.09375, 0.8125, 0.0625, 0.8125, 0.0625, 0.75, 0.0625, 0.75, 0.0625, 0.8125, 0.03125, 0.8125, 0.03125, 0.75, 0.03125, 0.75, 0.03125, 0.8125, 0.0, 0.8125, 0.0, 0.75, 1.0, 0.625, 1.0, 0.6897, 0.9688, 0.6897, 0.9688, 0.625, 0.9688, 0.625, 0.9688, 0.6897, 0.9375, 0.6897, 0.9375, 0.625, 0.9375, 0.625, 0.9375, 0.6897, 0.9062, 0.6897, 0.9062, 0.625, 0.9062, 0.625, 0.9062, 0.6897, 0.875, 0.6897, 0.875, 0.625, 0.875, 0.625, 0.875, 0.6897, 0.8438, 0.6897, 0.8438, 0.625, 0.8438, 0.625, 0.8438, 0.6897, 0.8125, 0.6897, 0.8125, 0.625, 0.8125, 0.625, 0.8125, 0.6897, 0.7812, 0.6897, 0.7812, 0.625, 0.7812, 0.625, 0.7812, 0.6897, 0.75, 0.6897, 0.75, 0.625, 0.75, 0.625, 0.75, 0.6897, 0.7188, 0.6897, 0.7188, 0.625, 0.7188, 0.625, 0.7188, 0.6897, 0.6875, 0.6897, 0.6875, 0.625, 0.6875, 0.625, 0.6875, 0.6897, 0.6562, 0.6897, 0.6562, 0.625, 0.6562, 0.625, 0.6562, 0.6897, 0.625, 0.6897, 0.625, 0.625, 0.625, 0.625, 0.625, 0.6897, 0.5938, 0.6897, 0.5938, 0.625, 0.5938, 0.625, 0.5938, 0.6897, 0.5625, 0.6897, 0.5625, 0.625, 0.5625, 0.625, 0.5625, 0.6897, 0.5312, 0.6897, 0.5312, 0.625, 0.5312, 0.625, 0.5312, 0.6897, 0.5, 0.6897, 0.5, 0.625, 0.5, 0.625, 0.5, 0.6897, 0.4688, 0.6897, 0.4688, 0.625, 0.4688, 0.625, 0.4688, 0.6897, 0.4375, 0.6897, 0.4375, 0.625, 0.4375, 0.625, 0.4375, 0.6897, 0.4062, 0.6897, 0.4062, 0.625, 0.4062, 0.625, 0.4062, 0.6897, 0.375, 0.6897, 0.375, 0.625, 0.375, 0.625, 0.375, 0.6897, 0.3438, 0.6897, 0.3438, 0.625, 0.3438, 0.625, 0.3438, 0.6897, 0.3125, 0.6897, 0.3125, 0.625, 0.3125, 0.625, 0.3125, 0.6897, 0.2812, 0.6897, 0.2812, 0.625, 0.2812, 0.625, 0.2812, 0.6897, 0.25, 0.6897, 0.25, 0.625, 0.25, 0.625, 0.25, 0.6897, 0.2188, 0.6897, 0.2188, 0.625, 0.2188, 0.625, 0.2188, 0.6897, 0.1875, 0.6897, 0.1875, 0.625, 0.1875, 0.625, 0.1875, 0.6897, 0.1562, 0.6897, 0.1562, 0.625, 0.1562, 0.625, 0.1562, 0.6897, 0.125, 0.6897, 0.125, 0.625, 0.125, 0.625, 0.125, 0.6897, 0.09375, 0.6897, 0.09375, 0.625, 0.09375, 0.625, 0.09375, 0.6897, 0.0625, 0.6897, 0.0625, 0.625, 0.0625, 0.625, 0.0625, 0.6897, 0.03125, 0.6897, 0.03125, 0.625, 0.03125, 0.625, 0.03125, 0.6897, 0.0, 0.6897, 0.0, 0.625, 0.03125, 0.5, 0.03125, 0.5625, 0.0, 0.5625, 0.0, 0.5, 0.0625, 0.5, 0.0625, 0.5625, 0.03125, 0.5625, 0.03125, 0.5, 0.09375, 0.5, 0.09375, 0.5625, 0.0625, 0.5625, 0.0625, 0.5, 0.125, 0.5, 0.125, 0.5625, 0.09375, 0.5625, 0.09375, 0.5, 0.1562, 0.5, 0.1562, 0.5625, 0.125, 0.5625, 0.125, 0.5, 0.1875, 0.5, 0.1875, 0.5625, 0.1562, 0.5625, 0.1562, 0.5, 0.2188, 0.5, 0.2188, 0.5625, 0.1875, 0.5625, 0.1875, 0.5, 0.25, 0.5, 0.25, 0.5625, 0.2188, 0.5625, 0.2188, 0.5, 0.2812, 0.5, 0.2812, 0.5625, 0.25, 0.5625, 0.25, 0.5, 0.3125, 0.5, 0.3125, 0.5625, 0.2812, 0.5625, 0.2812, 0.5, 0.3438, 0.5, 0.3438, 0.5625, 0.3125, 0.5625, 0.3125, 0.5, 0.375, 0.5, 0.375, 0.5625, 0.3438, 0.5625, 0.3438, 0.5, 0.4062, 0.5, 0.4062, 0.5625, 0.375, 0.5625, 0.375, 0.5, 0.4375, 0.5, 0.4375, 0.5625, 0.4062, 0.5625, 0.4062, 0.5, 0.4688, 0.5, 0.4688, 0.5625, 0.4375, 0.5625, 0.4375, 0.5, 0.5, 0.5, 0.5, 0.5625, 0.4688, 0.5625, 0.4688, 0.5, 0.5312, 0.5, 0.5312, 0.5625, 0.5, 0.5625, 0.5, 0.5, 0.5625, 0.5, 0.5625, 0.5625, 0.5312, 0.5625, 0.5312, 0.5, 0.5938, 0.5, 0.5938, 0.5625, 0.5625, 0.5625, 0.5625, 0.5, 0.625, 0.5, 0.625, 0.5625, 0.5938, 0.5625, 0.5938, 0.5, 0.6562, 0.5, 0.6562, 0.5625, 0.625, 0.5625, 0.625, 0.5, 0.6875, 0.5, 0.6875, 0.5625, 0.6562, 0.5625, 0.6562, 0.5, 0.7188, 0.5, 0.7188, 0.5625, 0.6875, 0.5625, 0.6875, 0.5, 0.75, 0.5, 0.75, 0.5625, 0.7188, 0.5625, 0.7188, 0.5, 0.7812, 0.5, 0.7812, 0.5625, 0.75, 0.5625, 0.75, 0.5, 0.8125, 0.5, 0.8125, 0.5625, 0.7812, 0.5625, 0.7812, 0.5, 0.8438, 0.5, 0.8438, 0.5625, 0.8125, 0.5625, 0.8125, 0.5, 0.875, 0.5, 0.875, 0.5625, 0.8438, 0.5625, 0.8438, 0.5, 0.9062, 0.5, 0.9062, 0.5625, 0.875, 0.5625, 0.875, 0.5, 0.9375, 0.5, 0.9375, 0.5625, 0.9062, 0.5625, 0.9062, 0.5, 0.9688, 0.5, 0.9688, 0.5625, 0.9375, 0.5625, 0.9375, 0.5, 1.0, 0.5, 1.0, 0.5625, 0.9688, 0.5625, 0.9688, 0.5])
me_002.update()

# ---- objects
ob_002 = bpy.data.objects.new('円柱.002', me_002)

# ---- transforms, parenting, visibility, modifiers, constraints
ob_002.location = (0.0, 1.526e-05, -5.245e-06)
ob_002.rotation_euler = (-0.3246, 0.03475, 0.1029)
ob_002.scale = (1.635, 2.197, 8.345)
_m = ob_002.modifiers.new('細分化', 'SUBSURF')
_m.levels = 3
_m.render_levels = 1

# ---- collection membership
col_collection.objects.link(ob_002)

# ---- scene / render settings (as saved in the file)
scene.frame_start = 1; scene.frame_end = 250; scene.frame_set(1)
scene.render.engine = 'CYCLES'
scene.cycles.sampling_pattern = 'TABULATED_SOBOL'
scene.cycles.use_light_tree = False
scene.view_settings.view_transform = 'Filmic'
bpy.context.view_layer.update()

# ---- added for rendering (the .blend has no active camera and no usable light): camera, sun
cam_auto = bpy.data.cameras.new('AutoCamera')
cam_auto.lens = 50.0
cam_auto.sensor_width = 36.0
cam_auto.clip_end = 1000.0
ob_auto_camera = bpy.data.objects.new('AutoCamera', cam_auto)
scene.collection.objects.link(ob_auto_camera)
ob_auto_camera.location = (48.4412, -59.5091, 36.8687)
ob_auto_camera.rotation_euler = (1.09748, -7.21219e-08, 0.694738)
scene.camera = ob_auto_camera
light_auto_sun = bpy.data.lights.new('AutoSun', 'SUN')
light_auto_sun.energy = 3.0
light_auto_sun.angle = 0.0523599
ob_auto_sun = bpy.data.objects.new('AutoSun', light_auto_sun)
scene.collection.objects.link(ob_auto_sun)
ob_auto_sun.rotation_euler = (0.872665, 0.174533, 0.523599)
bpy.context.view_layer.update()
